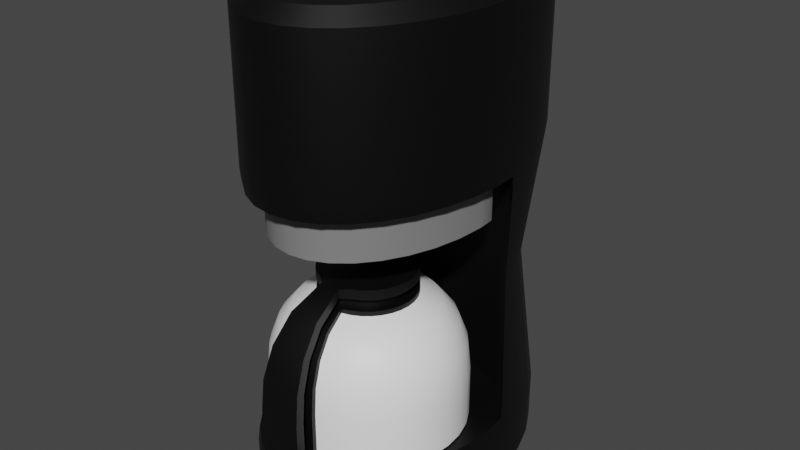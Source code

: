 # Source: CoffeeMaker.blend  (saved by Blender 2.83.19; exported with 4.5.12 LTS)
import bpy
from mathutils import Matrix  # noqa: F401  (used for matrix-valued properties, if any)

bpy.ops.wm.read_factory_settings(use_empty=True)
scene = bpy.context.scene
scene.name = 'Scene'

# ---- collections
col_collection = bpy.data.collections.new('Collection'); scene.collection.children.link(col_collection)

# ---- materials (node trees are filled in below, after node groups)
mat_coffeemaker_black = bpy.data.materials.new('coffeemaker.black')
mat_coffeemaker_black.use_transparent_shadow = False
mat_coffeemaker_grey = bpy.data.materials.new('coffeemaker.grey')
mat_coffeemaker_grey.use_transparent_shadow = False
mat_coffeemaker_glass = bpy.data.materials.new('coffeemaker.glass')
mat_coffeemaker_glass.use_transparent_shadow = False

# ---- node groups
ng_auto_smooth = bpy.data.node_groups.new('Auto Smooth', 'GeometryNodeTree')
_s = ng_auto_smooth.interface.new_socket(name='Geometry', in_out='OUTPUT', socket_type='NodeSocketGeometry')
_s = ng_auto_smooth.interface.new_socket(name='Geometry', in_out='INPUT', socket_type='NodeSocketGeometry')
_s = ng_auto_smooth.interface.new_socket(name='Angle', in_out='INPUT', socket_type='NodeSocketFloat')
_s.subtype = 'ANGLE'
_s.min_value = 0.0
_s.max_value = 3.142
ng_auto_smooth.is_modifier = True
_N = ng_auto_smooth.nodes; _L = ng_auto_smooth.links
n0 = _N.new('NodeGroupOutput'); n0.name = 'Group Output'; n0.location = (480, -100)
n1 = _N.new('NodeGroupInput'); n1.name = 'Group Input'; n1.location = (-420, -300)
n2 = _N.new('NodeGroupInput'); n2.name = 'Group Input.001'; n2.location = (-60, -100)
n3 = _N.new('GeometryNodeSetShadeSmooth'); n3.name = 'Set Shade Smooth'; n3.location = (120, -100)
n3.domain = 'EDGE'
n4 = _N.new('GeometryNodeSetShadeSmooth'); n4.name = 'Set Shade Smooth.001'; n4.location = (300, -100)
n5 = _N.new('GeometryNodeInputMeshEdgeAngle'); n5.name = 'Edge Angle'; n5.location = (-420, -220)
n6 = _N.new('GeometryNodeInputEdgeSmooth'); n6.name = 'Is Edge Smooth'; n6.location = (-60, -160)
n7 = _N.new('GeometryNodeInputShadeSmooth'); n7.name = 'Is Face Smooth'; n7.location = (-240, -340)
n8 = _N.new('FunctionNodeBooleanMath'); n8.name = 'Boolean Math'; n8.location = (-60, -220)
n9 = _N.new('FunctionNodeCompare'); n9.name = 'Compare'; n9.location = (-240, -180)
n9.operation = 'LESS_EQUAL'
_L.new(n5.outputs[0], n9.inputs[0])
_L.new(n4.outputs[0], n0.inputs[0])
_L.new(n1.outputs[1], n9.inputs[1])
_L.new(n9.outputs[0], n8.inputs[0])
_L.new(n7.outputs[0], n8.inputs[1])
_L.new(n2.outputs[0], n3.inputs[0])
_L.new(n6.outputs[0], n3.inputs[1])
_L.new(n3.outputs[0], n4.inputs[0])
_L.new(n8.outputs[0], n3.inputs[2])
n0.is_active_output = True

# ---- material node trees
mat_coffeemaker_black.use_nodes = True; mat_coffeemaker_black.node_tree.nodes.clear()
_N = mat_coffeemaker_black.node_tree.nodes; _L = mat_coffeemaker_black.node_tree.links
n0 = _N.new('ShaderNodeBsdfPrincipled'); n0.name = 'Principled BSDF'; n0.location = (10, 300)
n0.distribution = 'GGX'
n0.subsurface_method = 'BURLEY'
n0.inputs[0].default_value = (0.0, 0.0, 0.0, 1.0)
n0.inputs[3].default_value = 1.45
n0.inputs[27].default_value = (0.0, 0.0, 0.0, 1.0)
n0.inputs[28].default_value = 1.0
n1 = _N.new('ShaderNodeOutputMaterial'); n1.name = 'Material Output'; n1.location = (300, 300)
_L.new(n0.outputs[0], n1.inputs[0])
n1.is_active_output = True
mat_coffeemaker_grey.use_nodes = True; mat_coffeemaker_grey.node_tree.nodes.clear()
_N = mat_coffeemaker_grey.node_tree.nodes; _L = mat_coffeemaker_grey.node_tree.links
n0 = _N.new('ShaderNodeBsdfPrincipled'); n0.name = 'Principled BSDF'; n0.location = (10, 300)
n0.distribution = 'GGX'
n0.subsurface_method = 'BURLEY'
n0.inputs[0].default_value = (0.2138, 0.2138, 0.2138, 1.0)
n0.inputs[3].default_value = 1.45
n0.inputs[27].default_value = (0.0, 0.0, 0.0, 1.0)
n0.inputs[28].default_value = 1.0
n1 = _N.new('ShaderNodeOutputMaterial'); n1.name = 'Material Output'; n1.location = (300, 300)
_L.new(n0.outputs[0], n1.inputs[0])
n1.is_active_output = True
mat_coffeemaker_glass.use_nodes = True; mat_coffeemaker_glass.node_tree.nodes.clear()
_N = mat_coffeemaker_glass.node_tree.nodes; _L = mat_coffeemaker_glass.node_tree.links
n0 = _N.new('ShaderNodeBsdfPrincipled'); n0.name = 'Principled BSDF'; n0.location = (10, 300)
n0.distribution = 'GGX'
n0.subsurface_method = 'BURLEY'
n0.inputs[0].default_value = (1.0, 1.0, 1.0, 1.0)
n0.inputs[3].default_value = 1.45
n0.inputs[27].default_value = (0.0, 0.0, 0.0, 1.0)
n0.inputs[28].default_value = 1.0
n1 = _N.new('ShaderNodeOutputMaterial'); n1.name = 'Material Output'; n1.location = (300, 300)
_L.new(n0.outputs[0], n1.inputs[0])
n1.is_active_output = True

# ---- world
world_world = bpy.data.worlds.new('World'); scene.world = world_world
world_world.use_nodes = True; world_world.node_tree.nodes.clear()
_N = world_world.node_tree.nodes; _L = world_world.node_tree.links
n0 = _N.new('ShaderNodeOutputWorld'); n0.name = 'World Output'; n0.location = (300, 300)
n1 = _N.new('ShaderNodeBackground'); n1.name = 'Background'; n1.location = (10, 300)
n1.inputs[0].default_value = (0.05088, 0.05088, 0.05088, 1.0)
_L.new(n1.outputs[0], n0.inputs[0])
n0.is_active_output = True
world_world.color = (0.05088, 0.05088, 0.05088)
world_world.use_sun_shadow = False
world_world.sun_shadow_jitter_overblur = 0.0

# ---- meshes
me_circle = bpy.data.meshes.new('Circle')
me_circle.from_pydata([(1.79e-08, 0.4843, 0.3866), (3.265e-08, 0.3864, 1.917), (0.1493, 0.4696, 0.3866), (0.1281, 0.3738, 1.917), (0.2928, 0.426, 0.3866), (0.2513, 0.3364, 1.917), (0.4251, 0.3553, 0.3866), (0.3649, 0.2758, 1.917), (0.541, 0.2602, 0.3866), (0.4644, 0.1941, 1.917), (0.6362, 0.1442, 0.3866), (0.5461, 0.09454, 1.917), (-0.6362, 0.1442, 0.3866), (-0.5461, 0.09454, 1.917), (-0.541, 0.2602, 0.3866), (-0.4644, 0.1941, 1.917), (-0.4251, 0.3553, 0.3866), (-0.3649, 0.2758, 1.917), (-0.2928, 0.426, 0.3866), (-0.2513, 0.3364, 1.917), (-0.1493, 0.4696, 0.3866), (-0.1281, 0.3738, 1.917), (-3.969e-08, 1.0, 0.0), (-0.1299, 0.9808, 0.0), (-0.2548, 0.9239, 0.0), (-0.3699, 0.8315, 0.0), (-0.4708, 0.7071, 0.0), (-0.5536, 0.5556, 0.0), (-0.6151, 0.3827, 0.0), (-0.653, 0.1951, 0.0), (-0.6658, 7.55e-08, 0.0), (-0.653, -0.1951, 0.0), (-0.6151, -0.3827, 0.0), (-0.5536, -0.5556, 0.0), (-0.4708, -0.7071, 0.0), (-0.3699, -0.8315, 0.0), (-0.2548, -0.9239, 0.0), (-0.1299, -0.9808, 0.0), (1.772e-07, -1.0, 0.0), (0.1299, -0.9808, 0.0), (0.2548, -0.9239, 0.0), (0.3699, -0.8315, 0.0), (0.4708, -0.7071, 0.0), (0.5536, -0.5556, 0.0), (0.6151, -0.3827, 0.0), (0.653, -0.1951, 0.0), (0.6658, 9.656e-07, 0.0), (0.653, 0.1951, 0.0), (0.6151, 0.3827, 0.0), (0.5536, 0.5556, 0.0), (0.4708, 0.7071, 0.0), (0.3699, 0.8315, 0.0), (0.2548, 0.9239, 0.0), (0.1299, 0.9808, 0.0), (-6.215e-08, 0.864, 1.207), (-0.1122, 0.8474, 1.207), (-0.2201, 0.7983, 1.207), (-0.3196, 0.7184, 1.207), (-0.4068, 0.611, 1.207), (-0.4783, 0.48, 1.207), (-0.5315, 0.3306, 1.207), (0.5315, 0.3307, 1.207), (0.4783, 0.48, 1.207), (0.4068, 0.611, 1.207), (0.3196, 0.7184, 1.207), (0.2201, 0.7983, 1.207), (0.1122, 0.8474, 1.207), (-1.066e-07, 1.0, 2.007), (-0.1299, 0.9808, 2.007), (-0.2548, 0.9239, 2.007), (-0.3699, 0.8315, 2.007), (-0.4708, 0.7071, 2.007), (-0.5536, 0.5556, 2.007), (-0.6151, 0.3827, 2.007), (-0.653, 0.1951, 2.007), (-0.6658, 7.55e-08, 2.007), (-0.653, -0.1951, 2.007), (-0.6151, -0.3827, 2.007), (-0.5536, -0.5556, 2.007), (-0.4708, -0.7071, 2.007), (-0.3699, -0.8315, 2.007), (-0.2548, -0.9239, 2.007), (-0.1299, -0.9808, 2.007), (1.103e-07, -1.0, 2.007), (0.1299, -0.9808, 2.007), (0.2548, -0.9239, 2.007), (0.3699, -0.8315, 2.007), (0.4708, -0.7071, 2.007), (0.5536, -0.5556, 2.007), (0.6151, -0.3827, 2.007), (0.653, -0.1951, 2.007), (0.6658, 9.656e-07, 2.007), (0.653, 0.1951, 2.007), (0.6151, 0.3827, 2.007), (0.5536, 0.5556, 2.007), (0.4708, 0.7071, 2.007), (0.3699, 0.8315, 2.007), (0.2548, 0.9239, 2.007), (0.1299, 0.9808, 2.007), (0.4708, -0.7071, 0.3063), (0.3699, -0.8315, 0.3063), (-0.653, 0.1951, 0.3063), (-0.6151, 0.3827, 0.3063), (0.5536, -0.5556, 0.3063), (-0.6658, 7.55e-08, 0.3063), (0.6151, -0.3827, 0.3063), (-0.653, -0.1951, 0.3063), (0.653, -0.1951, 0.3063), (-0.6151, -0.3827, 0.3063), (0.6658, 9.656e-07, 0.3063), (-0.5536, -0.5556, 0.3063), (0.653, 0.1951, 0.3063), (-0.4708, -0.7071, 0.3063), (0.6151, 0.3827, 0.3063), (-0.3699, -0.8315, 0.3063), (0.5536, 0.5556, 0.3063), (-0.2548, -0.9239, 0.3063), (-0.1299, 0.9808, 0.3063), (-3.969e-08, 1.0, 0.3063), (0.4708, 0.7071, 0.3063), (-0.1299, -0.9808, 0.3063), (-0.2548, 0.9239, 0.3063), (0.3699, 0.8315, 0.3063), (1.772e-07, -1.0, 0.3063), (-0.3699, 0.8315, 0.3063), (0.2548, 0.9239, 0.3063), (0.1299, -0.9808, 0.3063), (-0.4708, 0.7071, 0.3063), (0.1299, 0.9808, 0.3063), (0.2548, -0.9239, 0.3063), (-0.5536, 0.5556, 0.3063), (-0.6499, 0.1185, 0.3866), (-0.5545, 0.07892, 1.917), (-0.6362, 0.1442, 1.829), (-0.6362, 0.1442, 0.5066), (0.5472, 0.2526, 1.207), (0.606, 0.181, 0.7835), (0.606, 0.181, 1.584), (0.6362, 0.1442, 1.829), (0.6362, 0.1442, 0.5066), (0.6499, 0.1185, 0.3866), (-0.5472, 0.2526, 1.207), (-0.606, 0.181, 1.584), (-0.606, 0.181, 0.7835), (0.5545, 0.07892, 1.917), (0.5613, -0.02553, 1.917), (0.5504, -0.1916, 1.917), (0.2133, -0.8098, 1.917), (0.3103, -0.732, 1.917), (0.3956, -0.6268, 1.917), (1.143e-07, -0.8736, 1.917), (0.1086, -0.8575, 1.917), (-0.1086, -0.8575, 1.917), (-0.2133, -0.8098, 1.917), (0.5182, -0.3513, 1.917), (0.4659, -0.4982, 1.917), (-0.5613, -0.02553, 1.917), (-0.5504, -0.1916, 1.917), (-0.5182, -0.3513, 1.917), (-0.4659, -0.4982, 1.917), (-0.3956, -0.6268, 1.917), (-0.3103, -0.732, 1.917), (-0.6451, -0.1927, 0.3866), (-0.6577, 7.822e-08, 0.3866), (0.6577, 9.575e-07, 0.3866), (0.6451, -0.1927, 0.3866), (-0.6076, -0.378, 0.3866), (-0.5469, -0.5488, 0.3866), (0.1283, -0.9689, 0.3866), (0.6076, -0.378, 0.3866), (0.5469, -0.5488, 0.3866), (0.4651, -0.6985, 0.3866), (0.3654, -0.8214, 0.3866), (0.2517, -0.9127, 0.3866), (-0.4651, -0.6985, 0.3866), (-0.2517, -0.9127, 0.3866), (-0.1283, -0.9689, 0.3866), (1.726e-07, -0.9879, 0.3866), (-0.3654, -0.8214, 0.3866), (0.1493, 0.4696, 1.917), (1.79e-08, 0.4843, 1.917), (0.2928, 0.426, 1.917), (0.4251, 0.3553, 1.917), (0.541, 0.2602, 1.917), (0.6362, 0.1442, 1.917), (0.6475, 0.1231, 1.917), (-0.541, 0.2602, 1.917), (-0.6362, 0.1442, 1.917), (-0.4251, 0.3553, 1.917), (-0.2928, 0.426, 1.917), (-0.1493, 0.4696, 1.917), (0.6556, 9.554e-07, 1.917), (0.643, -0.1921, 1.917), (0.6057, -0.3768, 1.917), (0.3642, -0.8187, 1.917), (0.2509, -0.9097, 1.917), (0.1279, -0.9657, 1.917), (0.4635, -0.6963, 1.917), (1.12e-07, -0.9847, 1.917), (-0.1279, -0.9657, 1.917), (-0.2509, -0.9097, 1.917), (0.5451, -0.547, 1.917), (-0.3642, -0.8187, 1.917), (-0.6556, 7.894e-08, 1.917), (-0.6475, 0.1231, 1.917), (-0.643, -0.1921, 1.917), (-0.6057, -0.3768, 1.917), (-0.5451, -0.547, 1.917), (-0.4635, -0.6963, 1.917), (0.1281, 0.3738, 1.651), (2e-08, 0.3864, 1.651), (0.2513, 0.3364, 1.651), (0.3649, 0.2758, 1.651), (0.4644, 0.1941, 1.651), (0.5461, 0.09454, 1.651), (0.5545, 0.07892, 1.651), (-0.4644, 0.1941, 1.651), (-0.5461, 0.09454, 1.651), (-0.3649, 0.2758, 1.651), (-0.2513, 0.3364, 1.651), (-0.1281, 0.3738, 1.651), (0.5613, -0.02553, 1.651), (0.5504, -0.1916, 1.651), (0.5182, -0.3513, 1.651), (0.3103, -0.732, 1.651), (0.2133, -0.8098, 1.651), (0.1086, -0.8575, 1.651), (0.3956, -0.6268, 1.651), (1.016e-07, -0.8736, 1.651), (-0.1086, -0.8575, 1.651), (-0.2133, -0.8098, 1.651), (0.4659, -0.4982, 1.651), (-0.3103, -0.732, 1.651), (-0.5613, -0.02553, 1.651), (-0.5545, 0.07892, 1.651), (-0.5504, -0.1916, 1.651), (-0.5182, -0.3513, 1.651), (-0.4659, -0.4982, 1.651), (-0.3956, -0.6268, 1.651), (-2.468e-07, 0.9197, 2.953), (-1.346e-07, 1.0, 2.874), (-0.1299, 0.9808, 2.874), (-0.1072, 0.9038, 2.953), (-0.2548, 0.9239, 2.874), (-0.2128, 0.8557, 2.953), (-0.3699, 0.8315, 2.874), (-0.3135, 0.7748, 2.953), (-0.4708, 0.7071, 2.874), (-0.4045, 0.6627, 2.953), (-0.5536, 0.5556, 2.874), (-0.4808, 0.523, 2.953), (-0.6151, 0.3827, 2.874), (-0.5383, 0.3614, 2.953), (-0.653, 0.1951, 2.874), (-0.574, 0.1846, 2.953), (-0.6658, 7.55e-08, 2.874), (-0.5861, 7.544e-08, 2.953), (-0.653, -0.1951, 2.874), (-0.574, -0.1846, 2.953), (-0.6151, -0.3827, 2.874), (-0.5383, -0.3614, 2.953), (-0.5536, -0.5556, 2.874), (-0.4808, -0.523, 2.953), (-0.4708, -0.7071, 2.874), (-0.4045, -0.6627, 2.953), (-0.3699, -0.8315, 2.874), (-0.3135, -0.7748, 2.953), (-0.2548, -0.9239, 2.874), (-0.2128, -0.8557, 2.953), (-0.1299, -0.9808, 2.874), (-0.1072, -0.9038, 2.953), (8.237e-08, -1.0, 2.874), (1.211e-08, -0.9197, 2.953), (0.1299, -0.9808, 2.874), (0.1072, -0.9038, 2.953), (0.2548, -0.9239, 2.874), (0.2128, -0.8557, 2.953), (0.3699, -0.8315, 2.874), (0.3135, -0.7748, 2.953), (0.4708, -0.7071, 2.874), (0.4045, -0.6627, 2.953), (0.5536, -0.5556, 2.874), (0.4808, -0.523, 2.953), (0.6151, -0.3827, 2.874), (0.5383, -0.3614, 2.953), (0.653, -0.1951, 2.874), (0.574, -0.1846, 2.953), (0.6658, 9.656e-07, 2.874), (0.5861, 8.685e-07, 2.953), (0.653, 0.1951, 2.874), (0.574, 0.1846, 2.953), (0.6151, 0.3827, 2.874), (0.5383, 0.3614, 2.953), (0.5536, 0.5556, 2.874), (0.4808, 0.523, 2.953), (0.4708, 0.7071, 2.874), (0.4045, 0.6627, 2.953), (0.3699, 0.8315, 2.874), (0.3135, 0.7748, 2.953), (0.2548, 0.9239, 2.874), (0.2128, 0.8557, 2.953), (0.1299, 0.9808, 2.874), (0.1071, 0.9038, 2.953)], [], [(0, 2, 179, 180), (2, 4, 181, 179), (4, 6, 182, 181), (6, 8, 183, 182), (8, 10, 139, 136, 135, 137, 138, 184, 183), (10, 140, 139), (12, 14, 186, 187, 133, 142, 141, 143, 134), (14, 16, 188, 186), (16, 18, 189, 188), (9, 11, 214, 213), (18, 20, 190, 189), (20, 0, 180, 190), (0, 20, 18, 16, 14, 12, 131, 163, 162, 166, 167, 174, 178, 175, 176, 177, 168, 173, 172, 171, 170, 169, 165, 164, 140, 10, 8, 6, 4, 2), (23, 22, 53, 52, 51, 50, 49, 48, 47, 46, 45, 44, 43, 42, 41, 40, 39, 38, 37, 36, 35, 34, 33, 32, 31, 30, 29, 28, 27, 26, 25, 24), (100, 99, 171, 172), (102, 101, 143, 141, 60), (99, 103, 170, 171), (101, 104, 163, 131, 134, 143), (103, 105, 169, 170), (104, 106, 162, 163), (105, 107, 165, 169), (106, 108, 166, 162), (107, 109, 164, 165), (108, 110, 167, 166), (109, 111, 136, 139, 140, 164), (110, 112, 174, 167), (111, 113, 61, 135, 136), (112, 114, 178, 174), (113, 115, 62, 61), (114, 116, 175, 178), (118, 117, 55, 54), (115, 119, 63, 62), (116, 120, 176, 175), (117, 121, 56, 55), (119, 122, 64, 63), (120, 123, 177, 176), (121, 124, 57, 56), (122, 125, 65, 64), (123, 126, 168, 177), (124, 127, 58, 57), (125, 128, 66, 65), (126, 129, 173, 168), (127, 130, 59, 58), (128, 118, 54, 66), (129, 100, 172, 173), (130, 102, 60, 59), (85, 86, 277, 275), (55, 56, 69, 68), (63, 64, 96, 95), (56, 57, 70, 69), (64, 65, 97, 96), (57, 58, 71, 70), (65, 66, 98, 97), (58, 59, 72, 71), (66, 54, 67, 98), (59, 60, 73, 72), (60, 141, 142, 74, 73), (61, 62, 94, 93), (54, 55, 68, 67), (62, 63, 95, 94), (98, 67, 240, 301), (72, 73, 251, 249), (68, 69, 243, 241), (86, 87, 279, 277), (73, 74, 253, 251), (87, 88, 281, 279), (74, 75, 255, 253), (88, 89, 283, 281), (75, 76, 257, 255), (89, 90, 285, 283), (76, 77, 259, 257), (90, 91, 287, 285), (77, 78, 261, 259), (91, 92, 289, 287), (78, 79, 263, 261), (92, 93, 291, 289), (79, 80, 265, 263), (93, 94, 293, 291), (80, 81, 267, 265), (94, 95, 295, 293), (81, 82, 269, 267), (242, 244, 246, 248, 250, 252, 254, 256, 258, 260, 262, 264, 266, 268, 270, 272, 274, 276, 278, 280, 282, 284, 286, 288, 290, 292, 294, 296, 298, 300, 302, 239), (95, 96, 297, 295), (82, 83, 271, 269), (69, 70, 245, 243), (96, 97, 299, 297), (83, 84, 273, 271), (70, 71, 247, 245), (97, 98, 301, 299), (84, 85, 275, 273), (71, 72, 249, 247), (27, 28, 102, 130), (40, 41, 100, 129), (53, 22, 118, 128), (26, 27, 130, 127), (39, 40, 129, 126), (52, 53, 128, 125), (25, 26, 127, 124), (38, 39, 126, 123), (51, 52, 125, 122), (24, 25, 124, 121), (37, 38, 123, 120), (50, 51, 122, 119), (23, 24, 121, 117), (36, 37, 120, 116), (49, 50, 119, 115), (22, 23, 117, 118), (35, 36, 116, 114), (48, 49, 115, 113), (34, 35, 114, 112), (47, 48, 113, 111), (33, 34, 112, 110), (46, 47, 111, 109), (32, 33, 110, 108), (45, 46, 109, 107), (31, 32, 108, 106), (44, 45, 107, 105), (30, 31, 106, 104), (43, 44, 105, 103), (29, 30, 104, 101), (42, 43, 103, 99), (28, 29, 101, 102), (41, 42, 99, 100), (142, 133, 204, 203, 75, 74), (137, 135, 61, 93, 92), (201, 193, 89, 88), (206, 207, 78, 77), (193, 192, 90, 89), (205, 206, 77, 76), (203, 205, 76, 75), (197, 201, 88, 87), (131, 12, 134), (133, 187, 204), (191, 185, 138, 137, 92, 91), (194, 197, 87, 86), (196, 195, 85, 84), (207, 208, 79, 78), (202, 200, 81, 80), (200, 199, 82, 81), (198, 196, 84, 83), (185, 184, 138), (192, 191, 91, 90), (195, 194, 86, 85), (199, 198, 83, 82), (208, 202, 80, 79), (3, 1, 180, 179), (5, 3, 179, 181), (7, 5, 181, 182), (9, 7, 182, 183), (11, 9, 183, 184), (144, 11, 184, 185), (15, 13, 187, 186), (17, 15, 186, 188), (19, 17, 188, 189), (21, 19, 189, 190), (1, 21, 190, 180), (145, 144, 185, 191), (146, 145, 191, 192), (154, 146, 192, 193), (147, 148, 194, 195), (151, 147, 195, 196), (148, 149, 197, 194), (150, 151, 196, 198), (152, 150, 198, 199), (153, 152, 199, 200), (155, 154, 193, 201), (149, 155, 201, 197), (161, 153, 200, 202), (132, 156, 203, 204), (156, 157, 205, 203), (157, 158, 206, 205), (158, 159, 207, 206), (159, 160, 208, 207), (160, 161, 202, 208), (13, 132, 204, 187), (209, 211, 212, 213, 214, 215, 221, 222, 223, 231, 227, 224, 225, 226, 228, 229, 230, 232, 238, 237, 236, 235, 233, 234, 217, 216, 218, 219, 220, 210), (150, 152, 229, 228), (11, 144, 215, 214), (152, 153, 230, 229), (13, 15, 216, 217), (154, 155, 231, 223), (15, 17, 218, 216), (155, 149, 227, 231), (17, 19, 219, 218), (153, 161, 232, 230), (19, 21, 220, 219), (156, 132, 234, 233), (21, 1, 210, 220), (157, 156, 233, 235), (144, 145, 221, 215), (158, 157, 235, 236), (145, 146, 222, 221), (159, 158, 236, 237), (146, 154, 223, 222), (1, 3, 209, 210), (160, 159, 237, 238), (148, 147, 225, 224), (3, 5, 211, 209), (161, 160, 238, 232), (147, 151, 226, 225), (5, 7, 212, 211), (132, 13, 217, 234), (149, 148, 224, 227), (7, 9, 213, 212), (151, 150, 228, 226), (242, 239, 240, 241), (244, 242, 241, 243), (246, 244, 243, 245), (248, 246, 245, 247), (250, 248, 247, 249), (252, 250, 249, 251), (254, 252, 251, 253), (256, 254, 253, 255), (258, 256, 255, 257), (260, 258, 257, 259), (262, 260, 259, 261), (264, 262, 261, 263), (266, 264, 263, 265), (268, 266, 265, 267), (270, 268, 267, 269), (272, 270, 269, 271), (274, 272, 271, 273), (276, 274, 273, 275), (278, 276, 275, 277), (280, 278, 277, 279), (282, 280, 279, 281), (284, 282, 281, 283), (286, 284, 283, 285), (288, 286, 285, 287), (290, 288, 287, 289), (292, 290, 289, 291), (294, 292, 291, 293), (296, 294, 293, 295), (298, 296, 295, 297), (300, 298, 297, 299), (302, 300, 299, 301), (239, 302, 301, 240), (67, 68, 241, 240)])
me_circle.polygons.foreach_set('use_smooth', [True] * 238)
me_circle.polygons.foreach_set('material_index', [0, 0, 0, 0, 0, 0, 0, 0, 0, 1, 0, 0, 0, 0, 0, 0, 0, 0, 0, 0, 0, 0, 0, 0, 0, 0, 0, 0, 0, 0, 0, 0, 0, 0, 0, 0, 0, 0, 0, 0, 0, 0, 0, 0, 0, 0, 0, 0, 0, 0, 0, 0, 0, 0, 0, 0, 0, 0, 0, 0, 0, 0, 0, 0, 0, 0, 0, 0, 0, 0, 0, 0, 0, 0, 0, 0, 0, 0, 0, 0, 0, 0, 0, 0, 0, 0, 0, 0, 0, 0, 0, 0, 0, 0, 0, 0, 0, 0, 0, 0, 0, 0, 0, 0, 0, 0, 0, 0, 0, 0, 0, 0, 0, 0, 0, 0, 0, 0, 0, 0, 0, 0, 0, 0, 0, 0, 0, 0, 0, 0, 0, 0, 0, 0, 0, 0, 0, 0, 0, 0, 0, 0, 0, 0, 0, 0, 0, 0, 0, 0, 0, 0, 0, 0, 0, 0, 0, 0, 0, 0, 0, 0, 0, 0, 0, 0, 0, 0, 0, 0, 0, 0, 0, 0, 0, 1, 1, 1, 1, 1, 1, 1, 1, 1, 1, 1, 1, 1, 1, 1, 1, 1, 1, 1, 1, 1, 1, 1, 1, 1, 1, 1, 1, 1, 1, 0, 0, 0, 0, 0, 0, 0, 0, 0, 0, 0, 0, 0, 0, 0, 0, 0, 0, 0, 0, 0, 0, 0, 0, 0, 0, 0, 0, 0, 0, 0, 0, 0])
_uv = me_circle.uv_layers.new(name='UVMap')
_uv.uv.foreach_set('vector', [1.0, 0.5, 0.9688, 0.5, 0.9688, 1.0, 1.0, 1.0, 0.9688, 0.5, 0.9375, 0.5, 0.9375, 1.0, 0.9688, 1.0, 0.9375, 0.5, 0.9062, 0.5, 0.9062, 1.0, 0.9375, 1.0, 0.9062, 0.5, 0.875, 0.5, 0.875, 1.0, 0.9062, 1.0, 0.875, 0.5, 0.8438, 0.5, 0.8438, 0.5392, 0.8537, 0.6297, 0.873, 0.7682, 0.8537, 0.8911, 0.8438, 0.9714, 0.8438, 1.0, 0.875, 1.0, 0.8438, 0.5, 0.8377, 0.5, 0.8438, 0.5392, 0.1562, 0.5, 0.125, 0.5, 0.125, 1.0, 0.1562, 1.0, 0.1562, 0.9714, 0.1463, 0.8911, 0.127, 0.7682, 0.1463, 0.6297, 0.1562, 0.5392, 0.125, 0.5, 0.09375, 0.5, 0.09375, 1.0, 0.125, 1.0, 0.09375, 0.5, 0.0625, 0.5, 0.0625, 1.0, 0.09375, 1.0, 0.4171, 0.4171, 0.4465, 0.3813, 0.4465, 0.3813, 0.4171, 0.4171, 0.0625, 0.5, 0.03125, 0.5, 0.03125, 1.0, 0.0625, 1.0, 0.03125, 0.5, 0.0, 0.5, 0.0, 1.0, 0.03125, 1.0, 0.75, 0.49, 0.7032, 0.4854, 0.6582, 0.4717, 0.6167, 0.4496, 0.5803, 0.4197, 0.5504, 0.3833, 0.5461, 0.3753, 0.5437, 0.3381, 0.5477, 0.2777, 0.5594, 0.2195, 0.5785, 0.166, 0.6041, 0.119, 0.6354, 0.08046, 0.6711, 0.05183, 0.7098, 0.03419, 0.75, 0.02824, 0.7902, 0.03419, 0.8289, 0.05183, 0.8646, 0.08046, 0.8959, 0.119, 0.9215, 0.166, 0.9406, 0.2195, 0.9523, 0.2777, 0.9563, 0.3381, 0.9539, 0.3753, 0.9496, 0.3833, 0.9197, 0.4197, 0.8833, 0.4496, 0.8418, 0.4717, 0.7968, 0.4854, 0.0, 0.0, 0.0, 0.0, 0.0, 0.0, 0.0, 0.0, 0.0, 0.0, 0.0, 0.0, 0.0, 0.0, 0.0, 0.0, 0.0, 0.0, 0.0, 0.0, 0.0, 0.0, 0.0, 0.0, 0.0, 0.0, 0.0, 0.0, 0.0, 0.0, 0.0, 0.0, 0.0, 0.0, 0.0, 0.0, 0.0, 0.0, 0.0, 0.0, 0.0, 0.0, 0.0, 0.0, 0.0, 0.0, 0.0, 0.0, 0.0, 0.0, 0.0, 0.0, 0.0, 0.0, 0.0, 0.0, 0.0, 0.0, 0.0, 0.0, 0.0, 0.0, 0.0, 0.0, 0.0, 0.0, 0.0, 0.0, 0.0, 0.0, 0.0, 0.0, 0.0, 0.0, 0.0, 0.0, 0.0, 0.0, 0.0, 0.0, 0.0, 0.0, 0.0, 0.0, 0.0, 0.0, 0.0, 0.0, 0.0, 0.0, 0.0, 0.0, 0.0, 0.0, 0.0, 0.0, 0.0, 0.0, 0.0, 0.0, 0.0, 0.0, 0.0, 0.0, 0.0, 0.0, 0.0, 0.0, 0.0, 0.0, 0.0, 0.0, 0.0, 0.0, 0.0, 0.0, 0.0, 0.0, 0.0, 0.0, 0.0, 0.0, 0.0, 0.0, 0.0, 0.0, 0.0, 0.0, 0.0, 0.0, 0.0, 0.0, 0.0, 0.0, 0.0, 0.0, 0.0, 0.0, 0.0, 0.0, 0.0, 0.0, 0.0, 0.0, 0.0, 0.0, 0.0, 0.0, 0.0, 0.0, 0.0, 0.0, 0.0, 0.0, 0.0, 0.0, 0.0, 0.0, 0.0, 0.0, 0.0, 0.0, 0.0, 0.0, 0.0, 0.0, 0.0, 0.0, 0.0, 0.0, 0.0, 0.0, 0.0, 0.0, 0.0, 0.0, 0.0, 0.0, 0.0, 0.0, 0.0, 0.0, 0.0, 0.0, 0.0, 0.0, 0.0, 0.0, 0.0, 0.0, 0.0, 0.0, 0.0, 0.0, 0.0, 0.0, 0.0, 0.0, 0.0, 0.0, 0.0, 0.0, 0.0, 0.0, 0.0, 0.0, 0.0, 0.0, 0.0, 0.0, 0.0, 0.0, 0.0, 0.0, 0.0, 0.0, 0.0, 0.0, 0.0, 0.0, 0.0, 0.0, 0.0, 0.0, 0.0, 0.0, 0.0, 0.0, 0.0, 0.0, 0.0, 0.0, 0.0, 0.0, 0.0, 0.0, 0.0, 0.0, 0.0, 0.0, 0.0, 0.0, 0.0, 0.0, 0.0, 0.0, 0.0, 0.0, 0.0, 0.0, 0.0, 0.0, 0.0, 0.0, 0.0, 0.0, 0.0, 0.0, 0.0, 0.0, 0.0, 0.0, 0.0, 0.0, 0.0, 0.0, 0.0, 0.0, 0.0, 0.0, 0.0, 0.0, 0.0, 0.0, 0.0, 0.0, 0.0, 0.0, 0.0, 0.0, 0.0, 0.0, 0.0, 0.0, 0.0, 0.0, 0.0, 0.0, 0.0, 0.0, 0.0, 0.0, 0.0, 0.0, 0.0, 0.0, 0.0, 0.0, 0.0, 0.0, 0.0, 0.0, 0.0, 0.0, 0.0, 0.0, 0.0, 0.0, 0.0, 0.0, 0.0, 0.0, 0.0, 0.0, 0.0, 0.0, 0.0, 0.0, 0.0, 0.0, 0.0, 0.0, 0.0, 0.0, 0.0, 0.0, 0.0, 0.0, 0.0, 0.0, 0.0, 0.0, 0.0, 0.0, 0.0, 0.0, 0.0, 0.0, 0.0, 0.0, 0.0, 0.0, 0.0, 0.0, 0.0, 0.0, 0.0, 0.0, 0.0, 0.0, 0.0, 0.0, 0.0, 0.0, 0.0, 0.0, 0.0, 0.0, 0.0, 0.0, 0.0, 0.0, 0.0, 0.0, 0.0, 0.0, 0.0, 0.0, 0.0, 0.0, 0.0, 0.0, 0.0, 0.0, 0.0, 0.0, 0.0, 0.0, 0.0, 0.0, 0.0, 0.0, 0.0, 0.0, 0.0, 0.0, 0.0, 0.0, 0.0, 0.0, 0.0, 0.0, 0.0, 0.0, 0.0, 0.0, 0.0, 0.0, 0.0, 0.0, 0.0, 0.0, 0.0, 0.0, 0.0, 0.0, 0.0, 0.0, 0.0, 0.0, 0.0, 0.0, 0.0, 0.0, 0.0, 0.0, 0.0, 0.0, 0.0, 0.0, 0.0, 0.0, 0.0, 0.0, 0.0, 0.0, 0.0, 0.0, 0.0, 0.0, 0.0, 0.0, 0.0, 0.0, 0.0, 0.0, 0.0, 0.0, 0.0, 0.0, 0.0, 0.0, 0.0, 0.0, 0.0, 0.0, 0.0, 0.0, 0.0, 0.0, 0.0, 0.0, 0.0, 0.0, 0.0, 0.0, 0.0, 0.0, 0.0, 0.0, 0.0, 0.0, 0.0, 0.0, 0.0, 0.0, 0.0, 0.0, 0.0, 0.0, 0.0, 0.0, 0.0, 0.0, 0.0, 0.0, 0.0, 0.0, 0.0, 0.0, 0.0, 0.0, 0.0, 0.0, 0.0, 0.0, 0.0, 0.0, 0.0, 0.0, 0.0, 0.0, 0.0, 0.0, 0.0, 0.0, 0.0, 0.0, 0.0, 0.0, 0.0, 0.0, 0.0, 0.0, 0.0, 0.0, 0.0, 0.0, 0.0, 0.0, 0.0, 0.0, 0.0, 0.0, 0.0, 0.0, 0.0, 0.0, 0.0, 0.0, 0.0, 0.0, 0.0, 0.0, 0.0, 0.0, 0.0, 0.0, 0.0, 0.0, 0.0, 0.0, 0.0, 0.0, 0.0, 0.0, 0.0, 0.0, 0.0, 0.0, 0.0, 0.0, 0.0, 0.0, 0.0, 0.0, 0.0, 0.0, 0.0, 0.0, 0.0, 0.0, 0.0, 0.0, 0.0, 0.0, 0.0, 0.0, 0.0, 0.0, 0.0, 0.0, 0.0, 0.0, 0.0, 0.0, 0.0, 0.0, 0.0, 0.0, 0.0, 0.0, 0.0, 0.0, 0.0, 0.0, 0.0, 0.0, 0.0, 0.0, 0.0, 0.0, 0.0, 0.0, 0.0, 0.0, 0.0, 0.0, 0.0, 0.0, 0.0, 0.0, 0.0, 0.0, 0.0, 0.0, 0.0, 0.0, 0.0, 0.0, 0.0, 0.0, 0.0, 0.0, 0.0, 0.0, 0.0, 0.0, 0.0, 0.0, 0.0, 0.0, 0.0, 0.0, 0.0, 0.0, 0.0, 0.0, 0.0, 0.0, 0.0, 0.0, 0.0, 0.0, 0.0, 0.0, 0.0, 0.0, 0.0, 0.0, 0.0, 0.0, 0.0, 0.0, 0.0, 0.0, 0.0, 0.0, 0.0, 0.0, 0.0, 0.0, 0.0, 0.0, 0.0, 0.0, 0.0, 0.0, 0.0, 0.0, 0.0, 0.0, 0.0, 0.0, 0.0, 0.0, 0.0, 0.0, 0.0, 0.0, 0.0, 0.0, 0.0, 0.0, 0.0, 0.0, 0.0, 0.0, 0.0, 0.0, 0.0, 0.0, 0.0, 0.0, 0.0, 0.0, 0.0, 0.0, 0.0, 0.0, 0.0, 0.0, 0.0, 0.0, 0.0, 0.0, 0.0, 0.0, 0.0, 0.0, 0.0, 0.0, 0.0, 0.0, 0.0, 0.0, 0.0, 0.0, 0.0, 0.0, 0.0, 0.0, 0.0, 0.0, 0.0, 0.0, 0.0, 0.0, 0.0, 0.0, 0.0, 0.0, 0.0, 0.0, 0.0, 0.0, 0.0, 0.0, 0.0, 0.0, 0.0, 0.0, 0.0, 0.0, 0.0, 0.0, 0.0, 0.0, 0.0, 0.0, 0.0, 0.0, 0.0, 0.0, 0.0, 0.0, 0.0, 0.0, 0.0, 0.0, 0.0, 0.0, 0.0, 0.0, 0.0, 0.0, 0.0, 0.0, 0.0, 0.0, 0.0, 0.0, 0.0, 0.0, 0.0, 0.0, 0.0, 0.0, 0.0, 0.0, 0.0, 0.0, 0.0, 0.0, 0.0, 0.0, 0.0, 0.0, 0.0, 0.0, 0.0, 0.0, 0.0, 0.0, 0.0, 0.0, 0.0, 0.0, 0.0, 0.0, 0.0, 0.0, 0.0, 0.0, 0.0, 0.0, 0.0, 0.0, 0.0, 0.0, 0.0, 0.0, 0.0, 0.0, 0.0, 0.0, 0.0, 0.0, 0.0, 0.0, 0.0, 0.0, 0.0, 0.0, 0.0, 0.0, 0.0, 0.0, 0.0, 0.0, 0.0, 0.0, 0.0, 0.0, 0.0, 0.0, 0.0, 0.0, 0.0, 0.0, 0.0, 0.0, 0.0, 0.0, 0.0, 0.0, 0.0, 0.0, 0.0, 0.0, 0.0, 0.0, 0.0, 0.0, 0.0, 0.0, 0.0, 0.0, 0.0, 0.0, 0.0, 0.0, 0.0, 0.0, 0.0, 0.0, 0.0, 0.0, 0.0, 0.0, 0.0, 0.0, 0.0, 0.0, 0.0, 0.0, 0.0, 0.0, 0.0, 0.0, 0.0, 0.0, 0.0, 0.0, 0.0, 0.0, 0.0, 0.0, 0.0, 0.0, 0.0, 0.0, 0.0, 0.0, 0.0, 0.0, 0.0, 0.0, 0.0, 0.0, 0.0, 0.0, 0.0, 0.0, 0.0, 0.0, 0.0, 0.0, 0.0, 0.0, 0.0, 0.0, 0.0, 0.0, 0.0, 0.0, 0.0, 0.0, 0.0, 0.0, 0.0, 0.0, 0.0, 0.0, 0.0, 0.0, 0.0, 0.0, 0.0, 0.0, 0.0, 0.0, 0.0, 0.0, 0.0, 0.0, 0.0, 0.0, 0.0, 0.0, 0.0, 0.0, 0.0, 0.0, 0.0, 0.0, 0.0, 0.0, 0.0, 0.0, 0.0, 0.0, 0.0, 0.0, 0.0, 0.0, 0.0, 0.0, 0.0, 0.0, 0.0, 0.0, 0.0, 0.0, 0.0, 0.0, 0.0, 0.0, 0.0, 0.0, 0.0, 0.0, 0.0, 0.0, 0.0, 0.0, 0.0, 0.0, 0.0, 0.0, 0.0, 0.0, 0.0, 0.0, 0.0, 0.0, 0.0, 0.0, 0.0, 0.0, 0.0, 0.0, 0.0, 0.0, 0.0, 0.0, 0.0, 0.0, 0.0, 0.0, 0.0, 0.0, 0.0, 0.0, 0.0, 0.0, 0.0, 0.0, 0.0, 0.0, 0.0, 0.0, 0.0, 0.0, 0.0, 0.0, 0.0, 0.0, 0.0, 0.0, 0.0, 0.0, 0.0, 0.0, 0.0, 0.0, 0.0, 0.0, 0.0, 0.0, 0.0, 0.0, 0.0, 0.0, 0.0, 0.0, 0.0, 0.0, 0.0, 0.0, 0.0, 0.0, 0.0, 0.0, 0.0, 0.0, 0.0, 0.0, 0.0, 0.0, 0.0, 0.0, 0.0, 0.0, 0.0, 0.0, 0.0, 0.0, 0.0, 0.0, 0.0, 0.0, 0.0, 0.0, 0.0, 0.0, 0.0, 0.0, 0.0, 0.0, 0.0, 0.0, 0.0, 0.0, 0.0, 0.0, 0.0, 0.0, 0.0, 0.0, 0.0, 0.0, 0.0, 0.0, 0.0, 0.0, 0.0, 0.0, 0.0, 0.0, 0.0, 0.0, 0.0, 0.0, 0.0, 0.0, 0.1623, 0.5, 0.1562, 0.5, 0.1562, 0.5392, 0.1562, 0.9714, 0.1562, 1.0, 0.1612, 1.0, 0.0, 0.0, 0.0, 0.0, 0.0, 0.0, 0.0, 0.0, 0.0, 0.0, 0.0, 0.0, 0.0, 0.0, 0.0, 0.0, 0.0, 0.0, 0.0, 0.0, 0.0, 0.0, 0.0, 0.0, 0.0, 0.0, 0.0, 0.0, 0.0, 0.0, 0.0, 0.0, 0.0, 0.0, 0.0, 0.0, 0.0, 0.0, 0.0, 0.0, 0.0, 0.0, 0.0, 0.0, 0.0, 0.0, 0.0, 0.0, 0.0, 0.0, 0.0, 0.0, 0.0, 0.0, 0.0, 0.0, 0.0, 0.0, 0.0, 0.0, 0.8388, 1.0, 0.8438, 1.0, 0.8438, 0.9714, 0.0, 0.0, 0.0, 0.0, 0.0, 0.0, 0.0, 0.0, 0.0, 0.0, 0.0, 0.0, 0.0, 0.0, 0.0, 0.0, 0.0, 0.0, 0.0, 0.0, 0.0, 0.0, 0.0, 0.0, 0.0, 0.0, 0.0, 0.0, 0.0, 0.0, 0.0, 0.0, 0.2961, 0.4818, 0.25, 0.4864, 0.25, 0.49, 0.2968, 0.4854, 0.3405, 0.4684, 0.2961, 0.4818, 0.2968, 0.4854, 0.3418, 0.4717, 0.3813, 0.4465, 0.3405, 0.4684, 0.3418, 0.4717, 0.3833, 0.4496, 0.4171, 0.4171, 0.3813, 0.4465, 0.3833, 0.4496, 0.4197, 0.4197, 0.4465, 0.3813, 0.4171, 0.4171, 0.4197, 0.4197, 0.4496, 0.3833, 0.4495, 0.3757, 0.4465, 0.3813, 0.4496, 0.3833, 0.4531, 0.3767, 0.08287, 0.4171, 0.05347, 0.3813, 0.05045, 0.3833, 0.08029, 0.4197, 0.1187, 0.4465, 0.08287, 0.4171, 0.08029, 0.4197, 0.1167, 0.4496, 0.1595, 0.4684, 0.1187, 0.4465, 0.1167, 0.4496, 0.1582, 0.4717, 0.2039, 0.4818, 0.1595, 0.4684, 0.1582, 0.4717, 0.2032, 0.4854, 0.25, 0.4864, 0.2039, 0.4818, 0.2032, 0.4854, 0.25, 0.49, 0.452, 0.3381, 0.4495, 0.3757, 0.4531, 0.3767, 0.4556, 0.3381, 0.4481, 0.2783, 0.452, 0.3381, 0.4556, 0.3381, 0.4517, 0.2778, 0.4365, 0.2209, 0.4481, 0.2783, 0.4517, 0.2778, 0.44, 0.2199, 0.3268, 0.05587, 0.3617, 0.08388, 0.3642, 0.0813, 0.3287, 0.05276, 0.2891, 0.03869, 0.3268, 0.05587, 0.3287, 0.05276, 0.2901, 0.03518, 0.3617, 0.08388, 0.3924, 0.1217, 0.3954, 0.1197, 0.3642, 0.0813, 0.25, 0.03291, 0.2891, 0.03869, 0.2901, 0.03518, 0.25, 0.02925, 0.2109, 0.03869, 0.25, 0.03291, 0.25, 0.02925, 0.2099, 0.03518, 0.1732, 0.05587, 0.2109, 0.03869, 0.2099, 0.03518, 0.1713, 0.05276, 0.4177, 0.168, 0.4365, 0.2209, 0.44, 0.2199, 0.421, 0.1665, 0.3924, 0.1217, 0.4177, 0.168, 0.421, 0.1665, 0.3954, 0.1197, 0.1383, 0.08388, 0.1732, 0.05587, 0.1713, 0.05276, 0.1358, 0.0813, 0.05047, 0.3757, 0.048, 0.3381, 0.04437, 0.3381, 0.0469, 0.3767, 0.048, 0.3381, 0.05192, 0.2783, 0.04832, 0.2778, 0.04437, 0.3381, 0.05192, 0.2783, 0.06352, 0.2209, 0.06003, 0.2199, 0.04832, 0.2778, 0.06352, 0.2209, 0.08234, 0.168, 0.07903, 0.1665, 0.06003, 0.2199, 0.08234, 0.168, 0.1076, 0.1217, 0.1046, 0.1197, 0.07903, 0.1665, 0.1076, 0.1217, 0.1383, 0.08388, 0.1358, 0.0813, 0.1046, 0.1197, 0.05347, 0.3813, 0.05047, 0.3757, 0.0469, 0.3767, 0.05045, 0.3833, 0.2961, 0.4818, 0.3405, 0.4684, 0.3813, 0.4465, 0.4171, 0.4171, 0.4465, 0.3813, 0.4495, 0.3757, 0.452, 0.3381, 0.4481, 0.2783, 0.4365, 0.2209, 0.4177, 0.168, 0.3924, 0.1217, 0.3617, 0.08388, 0.3268, 0.05587, 0.2891, 0.03869, 0.25, 0.03291, 0.2109, 0.03869, 0.1732, 0.05587, 0.1383, 0.08388, 0.1076, 0.1217, 0.08234, 0.168, 0.06352, 0.2209, 0.05192, 0.2783, 0.048, 0.3381, 0.05047, 0.3757, 0.05347, 0.3813, 0.08287, 0.4171, 0.1187, 0.4465, 0.1595, 0.4684, 0.2039, 0.4818, 0.25, 0.4864, 0.25, 0.03291, 0.2109, 0.03869, 0.2109, 0.03869, 0.25, 0.03291, 0.4465, 0.3813, 0.4495, 0.3757, 0.4495, 0.3757, 0.4465, 0.3813, 0.2109, 0.03869, 0.1732, 0.05587, 0.1732, 0.05587, 0.2109, 0.03869, 0.05347, 0.3813, 0.08287, 0.4171, 0.08287, 0.4171, 0.05347, 0.3813, 0.4365, 0.2209, 0.4177, 0.168, 0.4177, 0.168, 0.4365, 0.2209, 0.08287, 0.4171, 0.1187, 0.4465, 0.1187, 0.4465, 0.08287, 0.4171, 0.4177, 0.168, 0.3924, 0.1217, 0.3924, 0.1217, 0.4177, 0.168, 0.1187, 0.4465, 0.1595, 0.4684, 0.1595, 0.4684, 0.1187, 0.4465, 0.1732, 0.05587, 0.1383, 0.08388, 0.1383, 0.08388, 0.1732, 0.05587, 0.1595, 0.4684, 0.2039, 0.4818, 0.2039, 0.4818, 0.1595, 0.4684, 0.048, 0.3381, 0.05047, 0.3757, 0.05047, 0.3757, 0.048, 0.3381, 0.2039, 0.4818, 0.25, 0.4864, 0.25, 0.4864, 0.2039, 0.4818, 0.05192, 0.2783, 0.048, 0.3381, 0.048, 0.3381, 0.05192, 0.2783, 0.4495, 0.3757, 0.452, 0.3381, 0.452, 0.3381, 0.4495, 0.3757, 0.06352, 0.2209, 0.05192, 0.2783, 0.05192, 0.2783, 0.06352, 0.2209, 0.452, 0.3381, 0.4481, 0.2783, 0.4481, 0.2783, 0.452, 0.3381, 0.08234, 0.168, 0.06352, 0.2209, 0.06352, 0.2209, 0.08234, 0.168, 0.4481, 0.2783, 0.4365, 0.2209, 0.4365, 0.2209, 0.4481, 0.2783, 0.25, 0.4864, 0.2961, 0.4818, 0.2961, 0.4818, 0.25, 0.4864, 0.1076, 0.1217, 0.08234, 0.168, 0.08234, 0.168, 0.1076, 0.1217, 0.3617, 0.08388, 0.3268, 0.05587, 0.3268, 0.05587, 0.3617, 0.08388, 0.2961, 0.4818, 0.3405, 0.4684, 0.3405, 0.4684, 0.2961, 0.4818, 0.1383, 0.08388, 0.1076, 0.1217, 0.1076, 0.1217, 0.1383, 0.08388, 0.3268, 0.05587, 0.2891, 0.03869, 0.2891, 0.03869, 0.3268, 0.05587, 0.3405, 0.4684, 0.3813, 0.4465, 0.3813, 0.4465, 0.3405, 0.4684, 0.05047, 0.3757, 0.05347, 0.3813, 0.05347, 0.3813, 0.05047, 0.3757, 0.3924, 0.1217, 0.3617, 0.08388, 0.3617, 0.08388, 0.3924, 0.1217, 0.3813, 0.4465, 0.4171, 0.4171, 0.4171, 0.4171, 0.3813, 0.4465, 0.2891, 0.03869, 0.25, 0.03291, 0.25, 0.03291, 0.2891, 0.03869, 0.0, 0.0, 0.0, 0.0, 0.0, 0.0, 0.0, 0.0, 0.0, 0.0, 0.0, 0.0, 0.0, 0.0, 0.0, 0.0, 0.0, 0.0, 0.0, 0.0, 0.0, 0.0, 0.0, 0.0, 0.0, 0.0, 0.0, 0.0, 0.0, 0.0, 0.0, 0.0, 0.0, 0.0, 0.0, 0.0, 0.0, 0.0, 0.0, 0.0, 0.0, 0.0, 0.0, 0.0, 0.0, 0.0, 0.0, 0.0, 0.0, 0.0, 0.0, 0.0, 0.0, 0.0, 0.0, 0.0, 0.0, 0.0, 0.0, 0.0, 0.0, 0.0, 0.0, 0.0, 0.0, 0.0, 0.0, 0.0, 0.0, 0.0, 0.0, 0.0, 0.0, 0.0, 0.0, 0.0, 0.0, 0.0, 0.0, 0.0, 0.0, 0.0, 0.0, 0.0, 0.0, 0.0, 0.0, 0.0, 0.0, 0.0, 0.0, 0.0, 0.0, 0.0, 0.0, 0.0, 0.0, 0.0, 0.0, 0.0, 0.0, 0.0, 0.0, 0.0, 0.0, 0.0, 0.0, 0.0, 0.0, 0.0, 0.0, 0.0, 0.0, 0.0, 0.0, 0.0, 0.0, 0.0, 0.0, 0.0, 0.0, 0.0, 0.0, 0.0, 0.0, 0.0, 0.0, 0.0, 0.0, 0.0, 0.0, 0.0, 0.0, 0.0, 0.0, 0.0, 0.0, 0.0, 0.0, 0.0, 0.0, 0.0, 0.0, 0.0, 0.0, 0.0, 0.0, 0.0, 0.0, 0.0, 0.0, 0.0, 0.0, 0.0, 0.0, 0.0, 0.0, 0.0, 0.0, 0.0, 0.0, 0.0, 0.0, 0.0, 0.0, 0.0, 0.0, 0.0, 0.0, 0.0, 0.0, 0.0, 0.0, 0.0, 0.0, 0.0, 0.0, 0.0, 0.0, 0.0, 0.0, 0.0, 0.0, 0.0, 0.0, 0.0, 0.0, 0.0, 0.0, 0.0, 0.0, 0.0, 0.0, 0.0, 0.0, 0.0, 0.0, 0.0, 0.0, 0.0, 0.0, 0.0, 0.0, 0.0, 0.0, 0.0, 0.0, 0.0, 0.0, 0.0, 0.0, 0.0, 0.0, 0.0, 0.0, 0.0, 0.0, 0.0, 0.0, 0.0, 0.0, 0.0, 0.0, 0.0, 0.0, 0.0, 0.0, 0.0, 0.0, 0.0, 0.0, 0.0, 0.0, 0.0, 0.0, 0.0, 0.0, 0.0, 0.0, 0.0, 0.0, 0.0, 0.0, 0.0, 0.0, 0.0, 0.0, 0.0, 0.0, 0.0, 0.0, 0.0, 0.0, 0.0, 0.0, 0.0, 0.0, 0.0, 0.0, 0.0, 0.0, 0.0, 0.0, 0.0])
me_circle.materials.append(mat_coffeemaker_black)
me_circle.materials.append(mat_coffeemaker_grey)
me_circle.use_remesh_fix_poles = True
me_circle.use_remesh_preserve_attributes = False
me_circle.use_mirror_vertex_groups = False
me_circle.update()
me_cylinder_001 = bpy.data.meshes.new('Cylinder.001')
me_cylinder_001.from_pydata([(4.473e-08, 0.5255, -0.4667), (6.907e-08, 0.2616, 0.2529), (0.1025, 0.5154, -0.4667), (0.05103, 0.2565, 0.2529), (0.2011, 0.4855, -0.4667), (0.1001, 0.2417, 0.2529), (0.2919, 0.4369, -0.4667), (0.1453, 0.2175, 0.2529), (0.3716, 0.3716, -0.4667), (0.185, 0.185, 0.2529), (0.4369, 0.2919, -0.4667), (0.2175, 0.1453, 0.2529), (0.4855, 0.2011, -0.4667), (0.2417, 0.1001, 0.2529), (0.5154, 0.1025, -0.4667), (0.2565, 0.05103, 0.2529), (0.5255, 1.931e-07, -0.4667), (0.2616, 2.608e-07, 0.2529), (0.5154, -0.1025, -0.4667), (0.2565, -0.05103, 0.2529), (0.4855, -0.2011, -0.4667), (0.2417, -0.1001, 0.2529), (0.4369, -0.2919, -0.4667), (0.2175, -0.1453, 0.2529), (0.3716, -0.3716, -0.4667), (0.185, -0.185, 0.2529), (0.2919, -0.4369, -0.4667), (0.1453, -0.2175, 0.2529), (0.2011, -0.4855, -0.4667), (0.1001, -0.2417, 0.2529), (0.1025, -0.5154, -0.4667), (0.05103, -0.2565, 0.2529), (-1.265e-07, -0.5255, -0.4667), (0.2175, 0.1453, 0.3972), (-0.1025, -0.5154, -0.4667), (-0.05103, -0.2565, 0.2529), (-0.2011, -0.4855, -0.4667), (-0.1001, -0.2417, 0.2529), (-0.2919, -0.4369, -0.4667), (-0.1453, -0.2175, 0.2529), (-0.3716, -0.3716, -0.4667), (-0.185, -0.185, 0.2529), (-0.4369, -0.2919, -0.4667), (-0.2175, -0.1453, 0.2529), (-0.4855, -0.2011, -0.4667), (-0.2417, -0.1001, 0.2529), (-0.5154, -0.1025, -0.4667), (-0.2565, -0.05103, 0.2529), (-0.5255, 6.608e-07, -0.4667), (-0.2616, 4.936e-07, 0.2529), (-0.5154, 0.1025, -0.4667), (-0.2565, 0.05103, 0.2529), (-0.4855, 0.2011, -0.4667), (-0.2417, 0.1001, 0.2529), (-0.4369, 0.2919, -0.4667), (-0.2175, 0.1453, 0.2529), (-0.3716, 0.3716, -0.4667), (-0.185, 0.185, 0.2529), (-0.2919, 0.4369, -0.4667), (-0.1453, 0.2175, 0.2529), (-0.2011, 0.4855, -0.4667), (-0.1001, 0.2417, 0.2529), (-0.1025, 0.5154, -0.4667), (-0.05103, 0.2565, 0.2529), (4.473e-08, 0.5255, -0.3257), (4.473e-08, 0.5255, -0.1803), (4.607e-08, 0.5109, -0.03478), (5.057e-08, 0.4621, 0.09368), (5.823e-08, 0.379, 0.194), (0.07394, 0.3717, 0.194), (0.09016, 0.4533, 0.09368), (0.09967, 0.5011, -0.03478), (0.1025, 0.5154, -0.1803), (0.1025, 0.5154, -0.3257), (0.145, 0.3502, 0.194), (0.1769, 0.427, 0.09368), (0.1955, 0.472, -0.03478), (0.2011, 0.4855, -0.1803), (0.2011, 0.4855, -0.3257), (0.2106, 0.3151, 0.194), (0.2567, 0.3842, 0.09368), (0.2838, 0.4248, -0.03478), (0.2919, 0.4369, -0.1803), (0.2919, 0.4369, -0.3257), (0.268, 0.268, 0.194), (0.3268, 0.3268, 0.09368), (0.3613, 0.3613, -0.03478), (0.3716, 0.3716, -0.1803), (0.3716, 0.3716, -0.3257), (0.3151, 0.2106, 0.194), (0.3842, 0.2567, 0.09368), (0.4248, 0.2838, -0.03478), (0.4369, 0.2919, -0.1803), (0.4369, 0.2919, -0.3257), (0.3502, 0.145, 0.194), (0.427, 0.1769, 0.09368), (0.472, 0.1955, -0.03478), (0.4855, 0.2011, -0.1803), (0.4855, 0.2011, -0.3257), (0.3717, 0.07394, 0.194), (0.4533, 0.09016, 0.09368), (0.5011, 0.09967, -0.03478), (0.5154, 0.1025, -0.1803), (0.5154, 0.1025, -0.3257), (0.379, 2.306e-07, 0.194), (0.4621, 2.093e-07, 0.09368), (0.5109, 1.968e-07, -0.03478), (0.5255, 1.931e-07, -0.1803), (0.5255, 1.931e-07, -0.3257), (0.3717, -0.07394, 0.194), (0.4533, -0.09016, 0.09368), (0.5011, -0.09967, -0.03478), (0.5154, -0.1025, -0.1803), (0.5154, -0.1025, -0.3257), (0.3502, -0.145, 0.194), (0.427, -0.1769, 0.09368), (0.472, -0.1955, -0.03478), (0.4855, -0.2011, -0.1803), (0.4855, -0.2011, -0.3257), (0.3151, -0.2106, 0.194), (0.3842, -0.2567, 0.09368), (0.4248, -0.2838, -0.03478), (0.4369, -0.2919, -0.1803), (0.4369, -0.2919, -0.3257), (0.268, -0.268, 0.194), (0.3268, -0.3268, 0.09368), (0.3613, -0.3613, -0.03478), (0.3716, -0.3716, -0.1803), (0.3716, -0.3716, -0.3257), (0.2106, -0.3151, 0.194), (0.2567, -0.3842, 0.09368), (0.2838, -0.4248, -0.03478), (0.2919, -0.4369, -0.1803), (0.2919, -0.4369, -0.3257), (0.145, -0.3502, 0.194), (0.1769, -0.427, 0.09368), (0.1955, -0.472, -0.03478), (0.2011, -0.4855, -0.1803), (0.2011, -0.4855, -0.3257), (0.07394, -0.3717, 0.194), (0.09016, -0.4533, 0.09368), (0.09967, -0.5011, -0.03478), (0.1025, -0.5154, -0.1803), (0.1025, -0.5154, -0.3257), (0.185, 0.1849, 0.3972), (0.1453, 0.2174, 0.3972), (0.1001, 0.2416, 0.3972), (7.78e-08, 0.2615, 0.3972), (0.05103, 0.2565, 0.3972), (-0.07394, -0.3717, 0.194), (-0.09016, -0.4533, 0.09368), (-0.09967, -0.5011, -0.03478), (-0.1025, -0.5154, -0.1803), (-0.1025, -0.5154, -0.3257), (-0.145, -0.3502, 0.194), (-0.1769, -0.427, 0.09368), (-0.1955, -0.472, -0.03478), (-0.2011, -0.4855, -0.1803), (-0.2011, -0.4855, -0.3257), (-0.2106, -0.3151, 0.194), (-0.2567, -0.3842, 0.09368), (-0.2838, -0.4248, -0.03478), (-0.2919, -0.4369, -0.1803), (-0.2919, -0.4369, -0.3257), (-0.268, -0.268, 0.194), (-0.3268, -0.3268, 0.09368), (-0.3613, -0.3613, -0.03478), (-0.3716, -0.3716, -0.1803), (-0.3716, -0.3716, -0.3257), (-0.3151, -0.2106, 0.194), (-0.3842, -0.2567, 0.09368), (-0.4248, -0.2838, -0.03478), (-0.4369, -0.2919, -0.1803), (-0.4369, -0.2919, -0.3257), (-0.3502, -0.145, 0.194), (-0.427, -0.1768, 0.09368), (-0.472, -0.1955, -0.03478), (-0.4855, -0.2011, -0.1803), (-0.4855, -0.2011, -0.3257), (-0.3717, -0.07394, 0.194), (-0.4533, -0.09016, 0.09368), (-0.5011, -0.09967, -0.03478), (-0.5154, -0.1025, -0.1803), (-0.5154, -0.1025, -0.3257), (-0.379, 5.68e-07, 0.194), (-0.4621, 6.207e-07, 0.09368), (-0.5109, 6.516e-07, -0.03478), (-0.5255, 6.608e-07, -0.1803), (-0.5255, 6.608e-07, -0.3257), (-0.3717, 0.07394, 0.194), (-0.4533, 0.09016, 0.09368), (-0.5011, 0.09968, -0.03478), (-0.5154, 0.1025, -0.1803), (-0.5154, 0.1025, -0.3257), (-0.3502, 0.145, 0.194), (-0.427, 0.1769, 0.09368), (-0.472, 0.1955, -0.03478), (-0.4855, 0.2011, -0.1803), (-0.4855, 0.2011, -0.3257), (-0.3151, 0.2106, 0.194), (-0.3842, 0.2567, 0.09368), (-0.4248, 0.2839, -0.03478), (-0.4369, 0.2919, -0.1803), (-0.4369, 0.2919, -0.3257), (-0.268, 0.268, 0.194), (-0.3268, 0.3268, 0.09368), (-0.3613, 0.3613, -0.03478), (-0.3716, 0.3716, -0.1803), (-0.3716, 0.3716, -0.3257), (-0.2106, 0.3151, 0.194), (-0.2567, 0.3842, 0.09368), (-0.2838, 0.4248, -0.03478), (-0.2919, 0.4369, -0.1803), (-0.2919, 0.4369, -0.3257), (-0.145, 0.3502, 0.194), (-0.1768, 0.427, 0.09368), (-0.1955, 0.472, -0.03478), (-0.2011, 0.4855, -0.1803), (-0.2011, 0.4855, -0.3257), (-0.07394, 0.3717, 0.194), (-0.09016, 0.4533, 0.09368), (-0.09967, 0.5011, -0.03478), (-0.1025, 0.5154, -0.1803), (-0.1025, 0.5154, -0.3257), (-0.07772, -0.1952, 0.2807), (-0.07771, -0.1952, 0.3017), (-0.05372, -0.5462, -0.3257), (-0.05572, -0.5667, -0.3257), (-0.06876, -0.5447, -0.4302), (-0.07075, -0.5652, -0.4303), (-1.415e-07, -0.5513, -0.4151), (-1.534e-07, -0.5721, -0.4151), (0.06876, -0.5447, -0.4302), (0.07075, -0.5652, -0.4303), (0.05572, -0.5667, -0.3257), (0.05372, -0.5462, -0.3257), (0.004747, -0.2389, 0.2795), (0.008326, -0.2366, 0.301), (0.07772, -0.1952, 0.2807), (0.07771, -0.1952, 0.3017), (0.1167, -0.1746, 0.2787), (0.1167, -0.1746, 0.2996), (0.1485, -0.1485, 0.2787), (0.1485, -0.1485, 0.2996), (0.1746, -0.1167, 0.2787), (0.1746, -0.1167, 0.2996), (0.194, -0.08036, 0.2787), (0.194, -0.08036, 0.2996), (0.2059, -0.04097, 0.2787), (0.206, -0.04097, 0.2995), (0.21, -9.471e-08, 0.2787), (0.21, -3.655e-06, 0.2995), (0.206, 0.04097, 0.2787), (0.2059, 0.04096, 0.2995), (0.194, 0.08036, 0.2787), (0.194, 0.08035, 0.2995), (0.1746, 0.1167, 0.2787), (0.1746, 0.1167, 0.2995), (0.1485, 0.1485, 0.2787), (0.1485, 0.1485, 0.2995), (0.1167, 0.1746, 0.2787), (0.1167, 0.1746, 0.2995), (0.08036, 0.194, 0.2787), (0.08036, 0.194, 0.2995), (4.206e-08, 0.21, 0.2995), (4.17e-08, 0.21, 0.2787), (0.04097, 0.206, 0.2787), (0.04097, 0.2059, 0.2995), (0.2417, 0.1, 0.3972), (0.2565, 0.05097, 0.3972), (0.2616, -5.366e-05, 0.3972), (0.2565, -0.05108, 0.3972), (0.2417, -0.1001, 0.3972), (0.2175, -0.1454, 0.3972), (0.185, -0.185, 0.3972), (0.1453, -0.2175, 0.3972), (0.1001, -0.2417, 0.3972), (0.05356, -0.2801, 0.3952), (0.1165, -0.659, -0.3257), (0.1165, -0.659, -0.4667), (-2.083e-07, -0.6698, -0.4667), (-9.461e-09, -0.2975, 0.3927), (-2.087e-07, -0.6698, -0.3257), (-0.1165, -0.659, -0.4667), (-0.05356, -0.2801, 0.3952), (-0.1165, -0.659, -0.3257), (-0.1001, -0.2417, 0.3972), (-0.1453, -0.2175, 0.3972), (-0.185, -0.185, 0.3972), (-0.2175, -0.1454, 0.3972), (-0.2417, -0.1001, 0.3972), (-0.2565, -0.05108, 0.3972), (-0.2616, -5.342e-05, 0.3972), (-0.2565, 0.05098, 0.3972), (-0.2417, 0.1, 0.3972), (-0.2175, 0.1453, 0.3972), (-0.185, 0.1849, 0.3972), (-0.1453, 0.2174, 0.3972), (-0.1001, 0.2416, 0.3972), (-0.05103, 0.2565, 0.3972), (0.08307, -0.4622, 0.306), (0.1023, -0.5778, 0.1656), (0.1133, -0.641, -0.001966), (0.1165, -0.6588, -0.1731), (-8.393e-08, -0.4698, 0.3061), (-1.345e-07, -0.5871, 0.1658), (-1.57e-07, -0.6514, -0.001821), (-1.887e-07, -0.6696, -0.1731), (-0.08307, -0.4622, 0.306), (-0.1023, -0.5778, 0.1656), (-0.1133, -0.641, -0.001966), (-0.1165, -0.6588, -0.1731), (0.05103, 0.2565, 0.3439), (0.05103, 0.2565, 0.2787), (6.727e-08, 0.2616, 0.2787), (7.225e-08, 0.2615, 0.3439), (0.1001, 0.2416, 0.3439), (0.1001, 0.2417, 0.2787), (0.1453, 0.2175, 0.3439), (0.1453, 0.2175, 0.2787), (0.185, 0.1849, 0.3439), (0.185, 0.185, 0.2787), (0.2175, 0.1453, 0.3439), (0.2175, 0.1453, 0.2787), (0.2417, 0.1001, 0.3439), (0.2417, 0.1001, 0.2787), (0.2565, 0.051, 0.3439), (0.2565, 0.05103, 0.2787), (0.2616, -2.708e-05, 0.3439), (0.2616, 2.608e-07, 0.2787), (0.2565, -0.05106, 0.3439), (0.2565, -0.05103, 0.2787), (0.2417, -0.1001, 0.3439), (0.2417, -0.1001, 0.2787), (0.2175, -0.1453, 0.344), (0.2175, -0.1453, 0.2787), (0.185, -0.185, 0.344), (0.185, -0.185, 0.2787), (0.1453, -0.2175, 0.344), (0.1453, -0.2175, 0.2786), (0.1001, -0.2417, 0.344), (0.1001, -0.2417, 0.2786), (0.0526, -0.2715, 0.3428), (0.05145, -0.2608, 0.2782), (0.1051, -0.5411, -0.3257), (0.1113, -0.6059, -0.3257), (0.1113, -0.6059, -0.4667), (0.1051, -0.5411, -0.4667), (-1.784e-07, -0.6165, -0.4667), (-1.415e-07, -0.5513, -0.4667), (-0.1113, -0.6059, -0.4667), (-0.1051, -0.5411, -0.4667), (-0.05145, -0.2608, 0.2782), (-0.0526, -0.2715, 0.3428), (-0.1113, -0.6059, -0.3257), (-0.1051, -0.5411, -0.3257), (-0.1001, -0.2417, 0.344), (-0.1001, -0.2417, 0.2786), (-0.1453, -0.2175, 0.344), (-0.1453, -0.2175, 0.2786), (-0.185, -0.185, 0.344), (-0.185, -0.185, 0.2787), (-0.2175, -0.1453, 0.344), (-0.2175, -0.1453, 0.2787), (-0.2417, -0.1001, 0.3439), (-0.2417, -0.1001, 0.2787), (-0.2565, -0.05106, 0.3439), (-0.2565, -0.05103, 0.2787), (-0.2616, -2.685e-05, 0.3439), (-0.2616, 4.936e-07, 0.2787), (-0.2565, 0.051, 0.3439), (-0.2565, 0.05103, 0.2787), (-0.2417, 0.1001, 0.3439), (-0.2417, 0.1001, 0.2787), (-0.2175, 0.1453, 0.3439), (-0.2175, 0.1453, 0.2787), (-0.185, 0.1849, 0.3439), (-0.185, 0.185, 0.2787), (-0.1453, 0.2175, 0.3439), (-0.1453, 0.2175, 0.2787), (-0.1001, 0.2416, 0.3439), (-0.1001, 0.2417, 0.2787), (-0.05103, 0.2565, 0.3439), (-0.05103, 0.2565, 0.2787), (0.07968, -0.4289, 0.2646), (0.07554, -0.388, 0.2139), (0.09782, -0.5318, 0.139), (0.09235, -0.4755, 0.1065), (0.1083, -0.5893, -0.0141), (0.1021, -0.5261, -0.02893), (0.1113, -0.6058, -0.1758), (0.105, -0.5411, -0.1791), (-0.07554, -0.388, 0.2139), (-0.07968, -0.4289, 0.2646), (-0.09235, -0.4755, 0.1065), (-0.09782, -0.5318, 0.139), (-0.1021, -0.5261, -0.02893), (-0.1083, -0.5893, -0.0141), (-0.105, -0.5411, -0.1791), (-0.1113, -0.6058, -0.1758), (-0.004747, -0.2389, 0.2795), (-0.008326, -0.2366, 0.301), (-0.1167, -0.1746, 0.2996), (-0.1167, -0.1746, 0.2787), (-0.1485, -0.1485, 0.2996), (-0.1485, -0.1485, 0.2787), (-0.1746, -0.1167, 0.2996), (-0.1746, -0.1167, 0.2787), (-0.194, -0.08036, 0.2996), (-0.194, -0.08036, 0.2787), (-0.206, -0.04097, 0.2995), (-0.2059, -0.04097, 0.2787), (-0.21, -3.452e-06, 0.2995), (-0.21, 1.076e-07, 0.2787), (-0.2059, 0.04096, 0.2995), (-0.2059, 0.04097, 0.2787), (-0.194, 0.08035, 0.2995), (-0.194, 0.08036, 0.2787), (-0.1746, 0.1167, 0.2995), (-0.1746, 0.1167, 0.2787), (-0.1485, 0.1485, 0.2995), (-0.1485, 0.1485, 0.2787), (-0.1167, 0.1746, 0.2995), (-0.1167, 0.1746, 0.2787), (-0.08036, 0.194, 0.2995), (-0.08036, 0.194, 0.2787), (-0.04097, 0.2059, 0.2995), (-0.04097, 0.206, 0.2787), (0.0259, -0.4088, 0.2282), (0.02459, -0.3958, 0.212), (0.04295, -0.4998, 0.115), (0.04119, -0.4818, 0.1046), (0.05282, -0.5516, -0.02524), (0.05085, -0.5315, -0.02996), (0.05572, -0.5667, -0.1783), (0.05372, -0.5461, -0.1793), (-0.02459, -0.3958, 0.212), (-0.0259, -0.4088, 0.2282), (-0.04119, -0.4818, 0.1046), (-0.04295, -0.4998, 0.115), (-0.05085, -0.5315, -0.02996), (-0.05282, -0.5516, -0.02524), (-0.05372, -0.5461, -0.1793), (-0.05572, -0.5667, -0.1783)], [], [(68, 1, 3, 69), (69, 3, 5, 74), (74, 5, 7, 79), (79, 7, 9, 84), (84, 9, 11, 89), (89, 11, 13, 94), (94, 13, 15, 99), (99, 15, 17, 104), (104, 17, 19, 109), (109, 19, 21, 114), (114, 21, 23, 119), (119, 23, 25, 124), (124, 25, 27, 129), (129, 27, 29, 134), (134, 29, 31, 139), (326, 324, 268, 269), (348, 346, 279, 280), (149, 35, 37, 154), (154, 37, 39, 159), (159, 39, 41, 164), (164, 41, 43, 169), (169, 43, 45, 174), (174, 45, 47, 179), (179, 47, 49, 184), (184, 49, 51, 189), (189, 51, 53, 194), (194, 53, 55, 199), (199, 55, 57, 204), (204, 57, 59, 209), (209, 59, 61, 214), (378, 376, 296, 297), (214, 61, 63, 219), (219, 63, 1, 68), (0, 2, 4, 6, 8, 10, 12, 14, 16, 18, 20, 22, 24, 26, 28, 30, 32, 34, 36, 38, 40, 42, 44, 46, 48, 50, 52, 54, 56, 58, 60, 62), (62, 223, 64, 0), (223, 222, 65, 64), (222, 221, 66, 65), (221, 220, 67, 66), (220, 219, 68, 67), (60, 218, 223, 62), (218, 217, 222, 223), (217, 216, 221, 222), (216, 215, 220, 221), (215, 214, 219, 220), (58, 213, 218, 60), (213, 212, 217, 218), (212, 211, 216, 217), (211, 210, 215, 216), (210, 209, 214, 215), (56, 208, 213, 58), (208, 207, 212, 213), (207, 206, 211, 212), (206, 205, 210, 211), (205, 204, 209, 210), (54, 203, 208, 56), (203, 202, 207, 208), (202, 201, 206, 207), (201, 200, 205, 206), (200, 199, 204, 205), (52, 198, 203, 54), (198, 197, 202, 203), (197, 196, 201, 202), (196, 195, 200, 201), (195, 194, 199, 200), (50, 193, 198, 52), (193, 192, 197, 198), (192, 191, 196, 197), (191, 190, 195, 196), (190, 189, 194, 195), (48, 188, 193, 50), (188, 187, 192, 193), (187, 186, 191, 192), (186, 185, 190, 191), (185, 184, 189, 190), (46, 183, 188, 48), (183, 182, 187, 188), (182, 181, 186, 187), (181, 180, 185, 186), (180, 179, 184, 185), (44, 178, 183, 46), (178, 177, 182, 183), (177, 176, 181, 182), (176, 175, 180, 181), (175, 174, 179, 180), (42, 173, 178, 44), (173, 172, 177, 178), (172, 171, 176, 177), (171, 170, 175, 176), (170, 169, 174, 175), (40, 168, 173, 42), (168, 167, 172, 173), (167, 166, 171, 172), (166, 165, 170, 171), (165, 164, 169, 170), (38, 163, 168, 40), (163, 162, 167, 168), (162, 161, 166, 167), (161, 160, 165, 166), (160, 159, 164, 165), (36, 158, 163, 38), (158, 157, 162, 163), (157, 156, 161, 162), (156, 155, 160, 161), (155, 154, 159, 160), (34, 153, 158, 36), (153, 152, 157, 158), (152, 151, 156, 157), (151, 150, 155, 156), (150, 149, 154, 155), (360, 358, 287, 288), (334, 332, 272, 273), (316, 312, 148, 146), (345, 390, 303, 278), (368, 366, 291, 292), (342, 340, 276, 277), (324, 322, 33, 268), (376, 374, 295, 296), (358, 356, 286, 287), (332, 330, 271, 272), (28, 138, 143, 30), (138, 137, 142, 143), (137, 136, 141, 142), (136, 135, 140, 141), (135, 134, 139, 140), (26, 133, 138, 28), (133, 132, 137, 138), (132, 131, 136, 137), (131, 130, 135, 136), (130, 129, 134, 135), (24, 128, 133, 26), (128, 127, 132, 133), (127, 126, 131, 132), (126, 125, 130, 131), (125, 124, 129, 130), (22, 123, 128, 24), (123, 122, 127, 128), (122, 121, 126, 127), (121, 120, 125, 126), (120, 119, 124, 125), (20, 118, 123, 22), (118, 117, 122, 123), (117, 116, 121, 122), (116, 115, 120, 121), (115, 114, 119, 120), (18, 113, 118, 20), (113, 112, 117, 118), (112, 111, 116, 117), (111, 110, 115, 116), (110, 109, 114, 115), (16, 108, 113, 18), (108, 107, 112, 113), (107, 106, 111, 112), (106, 105, 110, 111), (105, 104, 109, 110), (14, 103, 108, 16), (103, 102, 107, 108), (102, 101, 106, 107), (101, 100, 105, 106), (100, 99, 104, 105), (12, 98, 103, 14), (98, 97, 102, 103), (97, 96, 101, 102), (96, 95, 100, 101), (95, 94, 99, 100), (10, 93, 98, 12), (93, 92, 97, 98), (92, 91, 96, 97), (91, 90, 95, 96), (90, 89, 94, 95), (8, 88, 93, 10), (88, 87, 92, 93), (87, 86, 91, 92), (86, 85, 90, 91), (85, 84, 89, 90), (6, 83, 88, 8), (83, 82, 87, 88), (82, 81, 86, 87), (81, 80, 85, 86), (80, 79, 84, 85), (4, 78, 83, 6), (78, 77, 82, 83), (77, 76, 81, 82), (76, 75, 80, 81), (75, 74, 79, 80), (2, 73, 78, 4), (73, 72, 77, 78), (72, 71, 76, 77), (71, 70, 75, 76), (70, 69, 74, 75), (0, 64, 73, 2), (64, 65, 72, 73), (65, 66, 71, 72), (66, 67, 70, 71), (67, 68, 69, 70), (59, 57, 377, 379), (15, 13, 325, 327), (57, 55, 375, 377), (13, 11, 323, 325), (55, 53, 373, 375), (11, 9, 321, 323), (350, 348, 280, 283), (53, 51, 371, 373), (9, 7, 319, 321), (32, 30, 347, 349), (51, 49, 369, 371), (315, 382, 299, 147), (346, 345, 278, 279), (399, 354, 285, 311), (370, 368, 292, 293), (395, 397, 310, 309), (318, 316, 146, 145), (336, 334, 273, 274), (362, 360, 288, 289), (382, 380, 298, 299), (397, 399, 311, 310), (354, 350, 283, 285), (330, 328, 270, 271), (266, 265, 264, 267), (372, 370, 293, 294), (384, 342, 277, 300), (39, 37, 357, 359), (356, 353, 284, 286), (320, 318, 145, 144), (388, 386, 301, 302), (340, 338, 275, 276), (366, 364, 290, 291), (386, 384, 300, 301), (390, 388, 302, 303), (21, 19, 331, 333), (353, 393, 308, 284), (374, 372, 294, 295), (393, 395, 309, 308), (322, 320, 144, 33), (30, 143, 344, 347), (31, 29, 341, 343), (49, 47, 367, 369), (312, 315, 147, 148), (7, 5, 317, 319), (300, 277, 281, 304), (304, 281, 284, 308), (148, 147, 299, 298, 297, 296, 295, 294, 293, 292, 291, 290, 289, 288, 287, 286, 284, 281, 277, 276, 275, 274, 273, 272, 271, 270, 269, 268, 33, 144, 145, 146), (280, 282, 285, 283), (282, 307, 311, 285), (307, 306, 310, 311), (306, 305, 309, 310), (305, 304, 308, 309), (279, 278, 282, 280), (278, 303, 307, 282), (303, 302, 306, 307), (302, 301, 305, 306), (301, 300, 304, 305), (34, 32, 349, 351), (328, 326, 269, 270), (380, 378, 297, 298), (35, 149, 392, 352), (17, 15, 327, 329), (61, 59, 379, 381), (153, 34, 351, 355), (149, 150, 394, 392), (19, 17, 329, 331), (63, 61, 381, 383), (37, 35, 352, 357), (150, 151, 396, 394), (23, 21, 333, 335), (1, 63, 383, 314), (41, 39, 359, 361), (151, 152, 398, 396), (25, 23, 335, 337), (143, 142, 391, 344), (43, 41, 361, 363), (152, 153, 355, 398), (338, 336, 274, 275), (140, 139, 385, 387), (364, 362, 289, 290), (27, 25, 337, 339), (141, 140, 387, 389), (45, 43, 363, 365), (29, 27, 339, 341), (142, 141, 389, 391), (5, 3, 313, 317), (47, 45, 365, 367), (139, 31, 343, 385), (346, 348, 231, 233), (367, 365, 409, 411), (314, 383, 427, 265), (329, 327, 252, 250), (347, 344, 235, 232), (380, 382, 426, 424), (396, 398, 442, 440), (362, 364, 408, 406), (383, 381, 425, 427), (397, 395, 439, 441), (324, 326, 253, 255), (345, 346, 233, 234), (365, 363, 407, 409), (327, 325, 254, 252), (378, 380, 424, 422), (394, 396, 440, 438), (340, 342, 237, 239), (360, 362, 406, 404), (381, 379, 423, 425), (395, 393, 437, 439), (322, 324, 255, 257), (343, 341, 238, 236), (363, 361, 405, 407), (325, 323, 256, 254), (376, 378, 422, 420), (392, 394, 438, 436), (338, 340, 239, 241), (358, 360, 404, 402), (379, 377, 421, 423), (393, 353, 401, 437), (320, 322, 257, 259), (341, 339, 240, 238), (361, 359, 403, 405), (323, 321, 258, 256), (374, 376, 420, 418), (352, 392, 436, 400), (336, 338, 241, 243), (356, 358, 402, 225), (377, 375, 419, 421), (344, 391, 435, 235), (318, 320, 259, 261), (339, 337, 242, 240), (359, 357, 224, 403), (390, 345, 234, 434), (3, 1, 314, 313), (262, 266, 267, 263), (260, 262, 263, 261), (258, 260, 261, 259), (256, 258, 259, 257), (254, 256, 257, 255), (252, 254, 255, 253), (250, 252, 253, 251), (248, 250, 251, 249), (246, 248, 249, 247), (244, 246, 247, 245), (242, 244, 245, 243), (240, 242, 243, 241), (238, 240, 241, 239), (236, 238, 239, 237), (234, 233, 232, 235), (233, 231, 230, 232), (231, 229, 228, 230), (226, 228, 229, 227), (224, 400, 401, 225), (403, 224, 225, 402), (405, 403, 402, 404), (407, 405, 404, 406), (409, 407, 406, 408), (411, 409, 408, 410), (413, 411, 410, 412), (415, 413, 412, 414), (417, 415, 414, 416), (419, 417, 416, 418), (421, 419, 418, 420), (423, 421, 420, 422), (425, 423, 422, 424), (427, 425, 424, 426), (265, 427, 426, 264), (237, 428, 429, 236), (428, 430, 431, 429), (430, 432, 433, 431), (432, 434, 435, 433), (434, 234, 235, 435), (400, 436, 437, 401), (436, 438, 439, 437), (438, 440, 441, 439), (440, 442, 443, 441), (442, 226, 227, 443), (326, 328, 251, 253), (399, 397, 441, 443), (382, 315, 264, 426), (364, 366, 410, 408), (398, 355, 226, 442), (342, 384, 428, 237), (349, 347, 232, 230), (331, 329, 250, 248), (354, 399, 443, 227), (369, 367, 411, 413), (348, 350, 229, 231), (328, 330, 249, 251), (313, 314, 265, 266), (385, 343, 236, 429), (366, 368, 412, 410), (384, 386, 430, 428), (351, 349, 230, 228), (333, 331, 248, 246), (315, 312, 267, 264), (371, 369, 413, 415), (330, 332, 247, 249), (387, 385, 429, 431), (368, 370, 414, 412), (355, 351, 228, 226), (317, 313, 266, 262), (386, 388, 432, 430), (350, 354, 227, 229), (335, 333, 246, 244), (312, 316, 263, 267), (373, 371, 415, 417), (332, 334, 245, 247), (389, 387, 431, 433), (370, 372, 416, 414), (357, 352, 400, 224), (319, 317, 262, 260), (388, 390, 434, 432), (337, 335, 244, 242), (316, 318, 261, 263), (375, 373, 417, 419), (353, 356, 225, 401), (334, 336, 243, 245), (391, 389, 433, 435), (372, 374, 418, 416), (321, 319, 260, 258)])
me_cylinder_001.polygons.foreach_set('use_smooth', [True] * 414)
me_cylinder_001.polygons.foreach_set('material_index', [1, 1, 1, 1, 1, 1, 1, 1, 1, 1, 1, 1, 1, 1, 1, 0, 0, 1, 1, 1, 1, 1, 1, 1, 1, 1, 1, 1, 1, 1, 0, 1, 1, 1, 1, 1, 1, 1, 1, 1, 1, 1, 1, 1, 1, 1, 1, 1, 1, 1, 1, 1, 1, 1, 1, 1, 1, 1, 1, 1, 1, 1, 1, 1, 1, 1, 1, 1, 1, 1, 1, 1, 1, 1, 1, 1, 1, 1, 1, 1, 1, 1, 1, 1, 1, 1, 1, 1, 1, 1, 1, 1, 1, 1, 1, 1, 1, 1, 1, 1, 1, 1, 1, 1, 1, 1, 1, 1, 1, 0, 0, 0, 0, 0, 0, 0, 0, 0, 0, 1, 1, 1, 1, 1, 1, 1, 1, 1, 1, 1, 1, 1, 1, 1, 1, 1, 1, 1, 1, 1, 1, 1, 1, 1, 1, 1, 1, 1, 1, 1, 1, 1, 1, 1, 1, 1, 1, 1, 1, 1, 1, 1, 1, 1, 1, 1, 1, 1, 1, 1, 1, 1, 1, 1, 1, 1, 1, 1, 1, 1, 1, 1, 1, 1, 1, 1, 1, 1, 1, 1, 1, 1, 1, 1, 0, 0, 0, 0, 0, 0, 0, 0, 0, 0, 0, 0, 0, 0, 0, 0, 0, 0, 0, 0, 0, 0, 0, 0, 0, 0, 0, 0, 0, 0, 0, 0, 0, 0, 0, 0, 0, 0, 0, 0, 0, 0, 0, 0, 0, 0, 0, 0, 0, 0, 0, 0, 0, 0, 0, 0, 0, 0, 0, 0, 0, 0, 0, 0, 0, 0, 0, 0, 0, 0, 0, 0, 0, 0, 0, 0, 0, 0, 0, 0, 0, 0, 0, 0, 0, 0, 0, 0, 0, 0, 0, 0, 0, 0, 0, 0, 0, 0, 0, 0, 0, 0, 0, 0, 0, 0, 0, 0, 0, 0, 0, 0, 0, 0, 0, 0, 0, 0, 0, 0, 0, 0, 0, 0, 0, 0, 0, 0, 0, 0, 0, 0, 0, 0, 0, 0, 0, 0, 0, 0, 0, 0, 0, 0, 0, 0, 0, 0, 0, 0, 0, 0, 0, 0, 0, 0, 0, 0, 0, 0, 0, 0, 0, 0, 0, 0, 0, 0, 0, 0, 0, 0, 0, 0, 0, 0, 0, 0, 0, 0, 0, 0, 0, 0, 0, 0, 0, 0, 0, 0, 0, 0, 0, 0, 0, 0, 0, 0, 0, 0, 0, 0, 0, 0, 0, 0, 0, 0, 0, 0, 0, 0, 0, 0, 0, 0, 0, 0, 0, 0])
_uv = me_cylinder_001.uv_layers.new(name='UVMap')
_uv.uv.foreach_set('vector', [1.0, 0.9167, 1.0, 1.0, 0.9688, 1.0, 0.9688, 0.9167, 0.9688, 0.9167, 0.9688, 1.0, 0.9375, 1.0, 0.9375, 0.9167, 0.9375, 0.9167, 0.9375, 1.0, 0.9062, 1.0, 0.9062, 0.9167, 0.9062, 0.9167, 0.9062, 1.0, 0.875, 1.0, 0.875, 0.9167, 0.875, 0.9167, 0.875, 1.0, 0.8438, 1.0, 0.8438, 0.9167, 0.8438, 0.9167, 0.8438, 1.0, 0.8125, 1.0, 0.8125, 0.9167, 0.8125, 0.9167, 0.8125, 1.0, 0.7812, 1.0, 0.7812, 0.9167, 0.7812, 0.9167, 0.7812, 1.0, 0.75, 1.0, 0.75, 0.9167, 0.75, 0.9167, 0.75, 1.0, 0.7188, 1.0, 0.7188, 0.9167, 0.7188, 0.9167, 0.7188, 1.0, 0.6875, 1.0, 0.6875, 0.9167, 0.6875, 0.9167, 0.6875, 1.0, 0.6562, 1.0, 0.6562, 0.9167, 0.6562, 0.9167, 0.6562, 1.0, 0.625, 1.0, 0.625, 0.9167, 0.625, 0.9167, 0.625, 1.0, 0.5938, 1.0, 0.5938, 0.9167, 0.5938, 0.9167, 0.5938, 1.0, 0.5625, 1.0, 0.5625, 0.9167, 0.5625, 0.9167, 0.5625, 1.0, 0.5312, 1.0, 0.5312, 0.9167, 0.7812, 1.0, 0.8125, 1.0, 0.8125, 1.0, 0.7812, 1.0, 0.75, 0.01, 0.7968, 0.01461, 0.7968, 0.01461, 0.75, 0.01, 0.4688, 0.9167, 0.4688, 1.0, 0.4375, 1.0, 0.4375, 0.9167, 0.4375, 0.9167, 0.4375, 1.0, 0.4062, 1.0, 0.4062, 0.9167, 0.4062, 0.9167, 0.4062, 1.0, 0.375, 1.0, 0.375, 0.9167, 0.375, 0.9167, 0.375, 1.0, 0.3438, 1.0, 0.3437, 0.9167, 0.3437, 0.9167, 0.3438, 1.0, 0.3125, 1.0, 0.3125, 0.9167, 0.3125, 0.9167, 0.3125, 1.0, 0.2812, 1.0, 0.2812, 0.9167, 0.2812, 0.9167, 0.2812, 1.0, 0.25, 1.0, 0.25, 0.9167, 0.25, 0.9167, 0.25, 1.0, 0.2188, 1.0, 0.2188, 0.9167, 0.2188, 0.9167, 0.2188, 1.0, 0.1875, 1.0, 0.1875, 0.9167, 0.1875, 0.9167, 0.1875, 1.0, 0.1562, 1.0, 0.1562, 0.9167, 0.1562, 0.9167, 0.1562, 1.0, 0.125, 1.0, 0.125, 0.9167, 0.125, 0.9167, 0.125, 1.0, 0.09375, 1.0, 0.09375, 0.9167, 0.09375, 0.9167, 0.09375, 1.0, 0.0625, 1.0, 0.0625, 0.9167, 0.09375, 1.0, 0.125, 1.0, 0.125, 1.0, 0.09375, 1.0, 0.0625, 0.9167, 0.0625, 1.0, 0.03125, 1.0, 0.03125, 0.9167, 0.03125, 0.9167, 0.03125, 1.0, 0.0, 1.0, 0.0, 0.9167, 0.75, 0.49, 0.7968, 0.4854, 0.8418, 0.4717, 0.8833, 0.4496, 0.9197, 0.4197, 0.9496, 0.3833, 0.9717, 0.3418, 0.9854, 0.2968, 0.99, 0.25, 0.9854, 0.2032, 0.9717, 0.1582, 0.9496, 0.1167, 0.9197, 0.08029, 0.8833, 0.05045, 0.8418, 0.02827, 0.7968, 0.01461, 0.75, 0.01, 0.7032, 0.01461, 0.6582, 0.02827, 0.6167, 0.05045, 0.5803, 0.08029, 0.5504, 0.1167, 0.5283, 0.1582, 0.5146, 0.2032, 0.51, 0.25, 0.5146, 0.2968, 0.5283, 0.3418, 0.5504, 0.3833, 0.5803, 0.4197, 0.6167, 0.4496, 0.6582, 0.4717, 0.7032, 0.4854, 0.03125, 0.5, 0.03125, 0.5833, 0.0, 0.5833, 0.0, 0.5, 0.03125, 0.5833, 0.03125, 0.6667, 0.0, 0.6667, 0.0, 0.5833, 0.03125, 0.6667, 0.03125, 0.75, 0.0, 0.75, 0.0, 0.6667, 0.03125, 0.75, 0.03125, 0.8333, 0.0, 0.8333, 0.0, 0.75, 0.03125, 0.8333, 0.03125, 0.9167, 0.0, 0.9167, 0.0, 0.8333, 0.0625, 0.5, 0.0625, 0.5833, 0.03125, 0.5833, 0.03125, 0.5, 0.0625, 0.5833, 0.0625, 0.6667, 0.03125, 0.6667, 0.03125, 0.5833, 0.0625, 0.6667, 0.0625, 0.75, 0.03125, 0.75, 0.03125, 0.6667, 0.0625, 0.75, 0.0625, 0.8333, 0.03125, 0.8333, 0.03125, 0.75, 0.0625, 0.8333, 0.0625, 0.9167, 0.03125, 0.9167, 0.03125, 0.8333, 0.09375, 0.5, 0.09375, 0.5833, 0.0625, 0.5833, 0.0625, 0.5, 0.09375, 0.5833, 0.09375, 0.6667, 0.0625, 0.6667, 0.0625, 0.5833, 0.09375, 0.6667, 0.09375, 0.75, 0.0625, 0.75, 0.0625, 0.6667, 0.09375, 0.75, 0.09375, 0.8333, 0.0625, 0.8333, 0.0625, 0.75, 0.09375, 0.8333, 0.09375, 0.9167, 0.0625, 0.9167, 0.0625, 0.8333, 0.125, 0.5, 0.125, 0.5833, 0.09375, 0.5833, 0.09375, 0.5, 0.125, 0.5833, 0.125, 0.6667, 0.09375, 0.6667, 0.09375, 0.5833, 0.125, 0.6667, 0.125, 0.75, 0.09375, 0.75, 0.09375, 0.6667, 0.125, 0.75, 0.125, 0.8333, 0.09375, 0.8333, 0.09375, 0.75, 0.125, 0.8333, 0.125, 0.9167, 0.09375, 0.9167, 0.09375, 0.8333, 0.1562, 0.5, 0.1562, 0.5833, 0.125, 0.5833, 0.125, 0.5, 0.1562, 0.5833, 0.1562, 0.6667, 0.125, 0.6667, 0.125, 0.5833, 0.1562, 0.6667, 0.1562, 0.75, 0.125, 0.75, 0.125, 0.6667, 0.1562, 0.75, 0.1562, 0.8333, 0.125, 0.8333, 0.125, 0.75, 0.1562, 0.8333, 0.1562, 0.9167, 0.125, 0.9167, 0.125, 0.8333, 0.1875, 0.5, 0.1875, 0.5833, 0.1562, 0.5833, 0.1562, 0.5, 0.1875, 0.5833, 0.1875, 0.6667, 0.1562, 0.6667, 0.1562, 0.5833, 0.1875, 0.6667, 0.1875, 0.75, 0.1562, 0.75, 0.1562, 0.6667, 0.1875, 0.75, 0.1875, 0.8333, 0.1562, 0.8333, 0.1562, 0.75, 0.1875, 0.8333, 0.1875, 0.9167, 0.1562, 0.9167, 0.1562, 0.8333, 0.2188, 0.5, 0.2188, 0.5833, 0.1875, 0.5833, 0.1875, 0.5, 0.2188, 0.5833, 0.2188, 0.6667, 0.1875, 0.6667, 0.1875, 0.5833, 0.2188, 0.6667, 0.2188, 0.75, 0.1875, 0.75, 0.1875, 0.6667, 0.2188, 0.75, 0.2188, 0.8333, 0.1875, 0.8333, 0.1875, 0.75, 0.2188, 0.8333, 0.2188, 0.9167, 0.1875, 0.9167, 0.1875, 0.8333, 0.25, 0.5, 0.25, 0.5833, 0.2188, 0.5833, 0.2188, 0.5, 0.25, 0.5833, 0.25, 0.6667, 0.2188, 0.6667, 0.2188, 0.5833, 0.25, 0.6667, 0.25, 0.75, 0.2188, 0.75, 0.2188, 0.6667, 0.25, 0.75, 0.25, 0.8333, 0.2188, 0.8333, 0.2188, 0.75, 0.25, 0.8333, 0.25, 0.9167, 0.2188, 0.9167, 0.2188, 0.8333, 0.2812, 0.5, 0.2812, 0.5833, 0.25, 0.5833, 0.25, 0.5, 0.2812, 0.5833, 0.2812, 0.6667, 0.25, 0.6667, 0.25, 0.5833, 0.2812, 0.6667, 0.2812, 0.75, 0.25, 0.75, 0.25, 0.6667, 0.2812, 0.75, 0.2812, 0.8333, 0.25, 0.8333, 0.25, 0.75, 0.2812, 0.8333, 0.2812, 0.9167, 0.25, 0.9167, 0.25, 0.8333, 0.3125, 0.5, 0.3125, 0.5833, 0.2812, 0.5833, 0.2812, 0.5, 0.3125, 0.5833, 0.3125, 0.6667, 0.2812, 0.6667, 0.2812, 0.5833, 0.3125, 0.6667, 0.3125, 0.75, 0.2812, 0.75, 0.2812, 0.6667, 0.3125, 0.75, 0.3125, 0.8333, 0.2812, 0.8333, 0.2812, 0.75, 0.3125, 0.8333, 0.3125, 0.9167, 0.2812, 0.9167, 0.2812, 0.8333, 0.3438, 0.5, 0.3438, 0.5833, 0.3125, 0.5833, 0.3125, 0.5, 0.3438, 0.5833, 0.3437, 0.6667, 0.3125, 0.6667, 0.3125, 0.5833, 0.3437, 0.6667, 0.3437, 0.75, 0.3125, 0.75, 0.3125, 0.6667, 0.3437, 0.75, 0.3437, 0.8333, 0.3125, 0.8333, 0.3125, 0.75, 0.3437, 0.8333, 0.3437, 0.9167, 0.3125, 0.9167, 0.3125, 0.8333, 0.375, 0.5, 0.375, 0.5833, 0.3438, 0.5833, 0.3438, 0.5, 0.375, 0.5833, 0.375, 0.6667, 0.3437, 0.6667, 0.3438, 0.5833, 0.375, 0.6667, 0.375, 0.75, 0.3437, 0.75, 0.3437, 0.6667, 0.375, 0.75, 0.375, 0.8333, 0.3437, 0.8333, 0.3437, 0.75, 0.375, 0.8333, 0.375, 0.9167, 0.3437, 0.9167, 0.3437, 0.8333, 0.4062, 0.5, 0.4062, 0.5833, 0.375, 0.5833, 0.375, 0.5, 0.4062, 0.5833, 0.4062, 0.6667, 0.375, 0.6667, 0.375, 0.5833, 0.4062, 0.6667, 0.4063, 0.75, 0.375, 0.75, 0.375, 0.6667, 0.4063, 0.75, 0.4063, 0.8333, 0.375, 0.8333, 0.375, 0.75, 0.4063, 0.8333, 0.4062, 0.9167, 0.375, 0.9167, 0.375, 0.8333, 0.4375, 0.5, 0.4375, 0.5833, 0.4062, 0.5833, 0.4062, 0.5, 0.4375, 0.5833, 0.4375, 0.6667, 0.4062, 0.6667, 0.4062, 0.5833, 0.4375, 0.6667, 0.4375, 0.75, 0.4063, 0.75, 0.4062, 0.6667, 0.4375, 0.75, 0.4375, 0.8333, 0.4063, 0.8333, 0.4063, 0.75, 0.4375, 0.8333, 0.4375, 0.9167, 0.4062, 0.9167, 0.4063, 0.8333, 0.4688, 0.5, 0.4688, 0.5833, 0.4375, 0.5833, 0.4375, 0.5, 0.4688, 0.5833, 0.4687, 0.6667, 0.4375, 0.6667, 0.4375, 0.5833, 0.4687, 0.6667, 0.4688, 0.75, 0.4375, 0.75, 0.4375, 0.6667, 0.4688, 0.75, 0.4688, 0.8333, 0.4375, 0.8333, 0.4375, 0.75, 0.4688, 0.8333, 0.4688, 0.9167, 0.4375, 0.9167, 0.4375, 0.8333, 0.375, 1.0, 0.4062, 1.0, 0.4062, 1.0, 0.375, 1.0, 0.6562, 1.0, 0.6875, 1.0, 0.6875, 1.0, 0.6562, 1.0, 0.9375, 1.0, 0.9688, 1.0, 0.9688, 1.0, 0.9375, 1.0, 0.5312, 0.5833, 0.5312, 0.6667, 0.5312, 0.6667, 0.5312, 0.5833, 0.25, 1.0, 0.2812, 1.0, 0.2812, 1.0, 0.25, 1.0, 0.5312, 1.0, 0.5625, 1.0, 0.5625, 1.0, 0.5312, 1.0, 0.8125, 1.0, 0.8438, 1.0, 0.8438, 1.0, 0.8125, 1.0, 0.125, 1.0, 0.1562, 1.0, 0.1562, 1.0, 0.125, 1.0, 0.4062, 1.0, 0.4375, 1.0, 0.4375, 1.0, 0.4062, 1.0, 0.6875, 1.0, 0.7188, 1.0, 0.7188, 1.0, 0.6875, 1.0, 0.5625, 0.5, 0.5625, 0.5833, 0.5312, 0.5833, 0.5312, 0.5, 0.5625, 0.5833, 0.5625, 0.6667, 0.5312, 0.6667, 0.5312, 0.5833, 0.5625, 0.6667, 0.5625, 0.75, 0.5312, 0.75, 0.5312, 0.6667, 0.5625, 0.75, 0.5625, 0.8333, 0.5312, 0.8333, 0.5312, 0.75, 0.5625, 0.8333, 0.5625, 0.9167, 0.5312, 0.9167, 0.5312, 0.8333, 0.5938, 0.5, 0.5938, 0.5833, 0.5625, 0.5833, 0.5625, 0.5, 0.5938, 0.5833, 0.5938, 0.6667, 0.5625, 0.6667, 0.5625, 0.5833, 0.5938, 0.6667, 0.5938, 0.75, 0.5625, 0.75, 0.5625, 0.6667, 0.5938, 0.75, 0.5938, 0.8333, 0.5625, 0.8333, 0.5625, 0.75, 0.5938, 0.8333, 0.5938, 0.9167, 0.5625, 0.9167, 0.5625, 0.8333, 0.625, 0.5, 0.625, 0.5833, 0.5938, 0.5833, 0.5938, 0.5, 0.625, 0.5833, 0.625, 0.6667, 0.5938, 0.6667, 0.5938, 0.5833, 0.625, 0.6667, 0.625, 0.75, 0.5938, 0.75, 0.5938, 0.6667, 0.625, 0.75, 0.625, 0.8333, 0.5938, 0.8333, 0.5938, 0.75, 0.625, 0.8333, 0.625, 0.9167, 0.5938, 0.9167, 0.5938, 0.8333, 0.6562, 0.5, 0.6562, 0.5833, 0.625, 0.5833, 0.625, 0.5, 0.6562, 0.5833, 0.6562, 0.6667, 0.625, 0.6667, 0.625, 0.5833, 0.6562, 0.6667, 0.6563, 0.75, 0.625, 0.75, 0.625, 0.6667, 0.6563, 0.75, 0.6563, 0.8333, 0.625, 0.8333, 0.625, 0.75, 0.6563, 0.8333, 0.6562, 0.9167, 0.625, 0.9167, 0.625, 0.8333, 0.6875, 0.5, 0.6875, 0.5833, 0.6562, 0.5833, 0.6562, 0.5, 0.6875, 0.5833, 0.6875, 0.6667, 0.6562, 0.6667, 0.6562, 0.5833, 0.6875, 0.6667, 0.6875, 0.75, 0.6563, 0.75, 0.6562, 0.6667, 0.6875, 0.75, 0.6875, 0.8333, 0.6563, 0.8333, 0.6563, 0.75, 0.6875, 0.8333, 0.6875, 0.9167, 0.6562, 0.9167, 0.6563, 0.8333, 0.7188, 0.5, 0.7188, 0.5833, 0.6875, 0.5833, 0.6875, 0.5, 0.7188, 0.5833, 0.7188, 0.6667, 0.6875, 0.6667, 0.6875, 0.5833, 0.7188, 0.6667, 0.7188, 0.75, 0.6875, 0.75, 0.6875, 0.6667, 0.7188, 0.75, 0.7188, 0.8333, 0.6875, 0.8333, 0.6875, 0.75, 0.7188, 0.8333, 0.7188, 0.9167, 0.6875, 0.9167, 0.6875, 0.8333, 0.75, 0.5, 0.75, 0.5833, 0.7188, 0.5833, 0.7188, 0.5, 0.75, 0.5833, 0.75, 0.6667, 0.7188, 0.6667, 0.7188, 0.5833, 0.75, 0.6667, 0.75, 0.75, 0.7188, 0.75, 0.7188, 0.6667, 0.75, 0.75, 0.75, 0.8333, 0.7188, 0.8333, 0.7188, 0.75, 0.75, 0.8333, 0.75, 0.9167, 0.7188, 0.9167, 0.7188, 0.8333, 0.7812, 0.5, 0.7812, 0.5833, 0.75, 0.5833, 0.75, 0.5, 0.7812, 0.5833, 0.7812, 0.6667, 0.75, 0.6667, 0.75, 0.5833, 0.7812, 0.6667, 0.7812, 0.75, 0.75, 0.75, 0.75, 0.6667, 0.7812, 0.75, 0.7812, 0.8333, 0.75, 0.8333, 0.75, 0.75, 0.7812, 0.8333, 0.7812, 0.9167, 0.75, 0.9167, 0.75, 0.8333, 0.8125, 0.5, 0.8125, 0.5833, 0.7812, 0.5833, 0.7812, 0.5, 0.8125, 0.5833, 0.8125, 0.6667, 0.7812, 0.6667, 0.7812, 0.5833, 0.8125, 0.6667, 0.8125, 0.75, 0.7812, 0.75, 0.7812, 0.6667, 0.8125, 0.75, 0.8125, 0.8333, 0.7812, 0.8333, 0.7812, 0.75, 0.8125, 0.8333, 0.8125, 0.9167, 0.7812, 0.9167, 0.7812, 0.8333, 0.8438, 0.5, 0.8438, 0.5833, 0.8125, 0.5833, 0.8125, 0.5, 0.8438, 0.5833, 0.8437, 0.6667, 0.8125, 0.6667, 0.8125, 0.5833, 0.8437, 0.6667, 0.8438, 0.75, 0.8125, 0.75, 0.8125, 0.6667, 0.8438, 0.75, 0.8438, 0.8333, 0.8125, 0.8333, 0.8125, 0.75, 0.8438, 0.8333, 0.8438, 0.9167, 0.8125, 0.9167, 0.8125, 0.8333, 0.875, 0.5, 0.875, 0.5833, 0.8438, 0.5833, 0.8438, 0.5, 0.875, 0.5833, 0.875, 0.6667, 0.8437, 0.6667, 0.8438, 0.5833, 0.875, 0.6667, 0.875, 0.75, 0.8438, 0.75, 0.8437, 0.6667, 0.875, 0.75, 0.875, 0.8333, 0.8438, 0.8333, 0.8438, 0.75, 0.875, 0.8333, 0.875, 0.9167, 0.8438, 0.9167, 0.8438, 0.8333, 0.9062, 0.5, 0.9062, 0.5833, 0.875, 0.5833, 0.875, 0.5, 0.9062, 0.5833, 0.9062, 0.6667, 0.875, 0.6667, 0.875, 0.5833, 0.9062, 0.6667, 0.9062, 0.75, 0.875, 0.75, 0.875, 0.6667, 0.9062, 0.75, 0.9062, 0.8333, 0.875, 0.8333, 0.875, 0.75, 0.9062, 0.8333, 0.9062, 0.9167, 0.875, 0.9167, 0.875, 0.8333, 0.9375, 0.5, 0.9375, 0.5833, 0.9062, 0.5833, 0.9062, 0.5, 0.9375, 0.5833, 0.9375, 0.6667, 0.9062, 0.6667, 0.9062, 0.5833, 0.9375, 0.6667, 0.9375, 0.75, 0.9062, 0.75, 0.9062, 0.6667, 0.9375, 0.75, 0.9375, 0.8333, 0.9062, 0.8333, 0.9062, 0.75, 0.9375, 0.8333, 0.9375, 0.9167, 0.9062, 0.9167, 0.9062, 0.8333, 0.9688, 0.5, 0.9688, 0.5833, 0.9375, 0.5833, 0.9375, 0.5, 0.9688, 0.5833, 0.9688, 0.6667, 0.9375, 0.6667, 0.9375, 0.5833, 0.9688, 0.6667, 0.9688, 0.75, 0.9375, 0.75, 0.9375, 0.6667, 0.9688, 0.75, 0.9688, 0.8333, 0.9375, 0.8333, 0.9375, 0.75, 0.9688, 0.8333, 0.9688, 0.9167, 0.9375, 0.9167, 0.9375, 0.8333, 1.0, 0.5, 1.0, 0.5833, 0.9688, 0.5833, 0.9688, 0.5, 1.0, 0.5833, 1.0, 0.6667, 0.9688, 0.6667, 0.9688, 0.5833, 1.0, 0.6667, 1.0, 0.75, 0.9688, 0.75, 0.9688, 0.6667, 1.0, 0.75, 1.0, 0.8333, 0.9688, 0.8333, 0.9688, 0.75, 1.0, 0.8333, 1.0, 0.9167, 0.9688, 0.9167, 0.9688, 0.8333, 0.09375, 1.0, 0.125, 1.0, 0.125, 1.0, 0.09375, 1.0, 0.7812, 1.0, 0.8125, 1.0, 0.8125, 1.0, 0.7812, 1.0, 0.125, 1.0, 0.1562, 1.0, 0.1562, 1.0, 0.125, 1.0, 0.8125, 1.0, 0.8438, 1.0, 0.8438, 1.0, 0.8125, 1.0, 0.1562, 1.0, 0.1875, 1.0, 0.1875, 1.0, 0.1562, 1.0, 0.8438, 1.0, 0.875, 1.0, 0.875, 1.0, 0.8438, 1.0, 0.7032, 0.01461, 0.75, 0.01, 0.75, 0.01, 0.7032, 0.01461, 0.1875, 1.0, 0.2188, 1.0, 0.2188, 1.0, 0.1875, 1.0, 0.875, 1.0, 0.9062, 1.0, 0.9062, 1.0, 0.875, 1.0, 0.75, 0.01, 0.7968, 0.01461, 0.7968, 0.01461, 0.75, 0.01, 0.2188, 1.0, 0.25, 1.0, 0.25, 1.0, 0.2188, 1.0, 0.0, 1.0, 0.03125, 1.0, 0.03125, 1.0, 0.0, 1.0, 0.5312, 0.5, 0.5312, 0.5833, 0.5312, 0.5833, 0.5312, 0.5, 0.4687, 0.6667, 0.4688, 0.5833, 0.4688, 0.5833, 0.4687, 0.6667, 0.2188, 1.0, 0.25, 1.0, 0.25, 1.0, 0.2188, 1.0, 0.4688, 0.8333, 0.4688, 0.75, 0.4688, 0.75, 0.4688, 0.8333, 0.9062, 1.0, 0.9375, 1.0, 0.9375, 1.0, 0.9062, 1.0, 0.625, 1.0, 0.6562, 1.0, 0.6562, 1.0, 0.625, 1.0, 0.3438, 1.0, 0.375, 1.0, 0.375, 1.0, 0.3438, 1.0, 0.03125, 1.0, 0.0625, 1.0, 0.0625, 1.0, 0.03125, 1.0, 0.4688, 0.75, 0.4687, 0.6667, 0.4687, 0.6667, 0.4688, 0.75, 0.4688, 0.5833, 0.4688, 0.5, 0.4688, 0.5, 0.4688, 0.5833, 0.7188, 1.0, 0.75, 1.0, 0.75, 1.0, 0.7188, 1.0, 0.9688, 1.0, 1.0, 1.0, 1.0, 1.0, 0.9688, 1.0, 0.1875, 1.0, 0.2188, 1.0, 0.2188, 1.0, 0.1875, 1.0, 0.5312, 0.9167, 0.5312, 1.0, 0.5312, 1.0, 0.5312, 0.9167, 0.4062, 1.0, 0.4375, 1.0, 0.4375, 1.0, 0.4062, 1.0, 0.4375, 1.0, 0.4688, 1.0, 0.4688, 1.0, 0.4375, 1.0, 0.875, 1.0, 0.9062, 1.0, 0.9062, 1.0, 0.875, 1.0, 0.5312, 0.75, 0.5312, 0.8333, 0.5312, 0.8333, 0.5312, 0.75, 0.5625, 1.0, 0.5937, 1.0, 0.5938, 1.0, 0.5625, 1.0, 0.2812, 1.0, 0.3125, 1.0, 0.3125, 1.0, 0.2812, 1.0, 0.5312, 0.8333, 0.5312, 0.9167, 0.5312, 0.9167, 0.5312, 0.8333, 0.5312, 0.6667, 0.5312, 0.75, 0.5312, 0.75, 0.5312, 0.6667, 0.6875, 1.0, 0.7188, 1.0, 0.7188, 1.0, 0.6875, 1.0, 0.4688, 1.0, 0.4688, 0.9167, 0.4688, 0.9167, 0.4688, 1.0, 0.1562, 1.0, 0.1875, 1.0, 0.1875, 1.0, 0.1562, 1.0, 0.4688, 0.9167, 0.4688, 0.8333, 0.4688, 0.8333, 0.4688, 0.9167, 0.8438, 1.0, 0.875, 1.0, 0.875, 1.0, 0.8438, 1.0, 0.5312, 0.5, 0.5312, 0.5833, 0.5312, 0.5833, 0.5312, 0.5, 0.5312, 1.0, 0.5625, 1.0, 0.5625, 1.0, 0.5312, 1.0, 0.25, 1.0, 0.2812, 1.0, 0.2812, 1.0, 0.25, 1.0, 0.9688, 1.0, 1.0, 1.0, 1.0, 1.0, 0.9688, 1.0, 0.9062, 1.0, 0.9375, 1.0, 0.9375, 1.0, 0.9062, 1.0, 0.5312, 0.9167, 0.5312, 1.0, 0.5, 1.0, 0.5, 0.9167, 0.5, 0.9167, 0.5, 1.0, 0.4688, 1.0, 0.4688, 0.9167, 0.2968, 0.4854, 0.25, 0.49, 0.2032, 0.4854, 0.1582, 0.4717, 0.1167, 0.4496, 0.08029, 0.4197, 0.05045, 0.3833, 0.02827, 0.3418, 0.01461, 0.2968, 0.01, 0.25, 0.01461, 0.2032, 0.02827, 0.1582, 0.05045, 0.1167, 0.08029, 0.08029, 0.1167, 0.05045, 0.1582, 0.02827, 0.2032, 0.01461, 0.25, 0.01, 0.2968, 0.01461, 0.3418, 0.02827, 0.3833, 0.05045, 0.4197, 0.08029, 0.4496, 0.1167, 0.4717, 0.1582, 0.4854, 0.2032, 0.49, 0.25, 0.4854, 0.2968, 0.4717, 0.3418, 0.4496, 0.3833, 0.4197, 0.4197, 0.3833, 0.4496, 0.3418, 0.4717, 0.5, 0.5, 0.5, 0.5833, 0.4688, 0.5833, 0.4688, 0.5, 0.5, 0.5833, 0.5, 0.6667, 0.4687, 0.6667, 0.4688, 0.5833, 0.5, 0.6667, 0.5, 0.75, 0.4688, 0.75, 0.4687, 0.6667, 0.5, 0.75, 0.5, 0.8333, 0.4688, 0.8333, 0.4688, 0.75, 0.5, 0.8333, 0.5, 0.9167, 0.4688, 0.9167, 0.4688, 0.8333, 0.5312, 0.5, 0.5312, 0.5833, 0.5, 0.5833, 0.5, 0.5, 0.5312, 0.5833, 0.5312, 0.6667, 0.5, 0.6667, 0.5, 0.5833, 0.5312, 0.6667, 0.5312, 0.75, 0.5, 0.75, 0.5, 0.6667, 0.5312, 0.75, 0.5312, 0.8333, 0.5, 0.8333, 0.5, 0.75, 0.5312, 0.8333, 0.5312, 0.9167, 0.5, 0.9167, 0.5, 0.8333, 0.7032, 0.01461, 0.75, 0.01, 0.75, 0.01, 0.7032, 0.01461, 0.75, 1.0, 0.7812, 1.0, 0.7812, 1.0, 0.75, 1.0, 0.0625, 1.0, 0.09375, 1.0, 0.09375, 1.0, 0.0625, 1.0, 0.4688, 1.0, 0.4688, 0.9167, 0.4688, 0.9167, 0.4688, 1.0, 0.75, 1.0, 0.7812, 1.0, 0.7812, 1.0, 0.75, 1.0, 0.0625, 1.0, 0.09375, 1.0, 0.09375, 1.0, 0.0625, 1.0, 0.4688, 0.5833, 0.4688, 0.5, 0.4688, 0.5, 0.4688, 0.5833, 0.4688, 0.9167, 0.4688, 0.8333, 0.4688, 0.8333, 0.4688, 0.9167, 0.7188, 1.0, 0.75, 1.0, 0.75, 1.0, 0.7187, 1.0, 0.03125, 1.0, 0.0625, 1.0, 0.0625, 1.0, 0.03125, 1.0, 0.4375, 1.0, 0.4688, 1.0, 0.4688, 1.0, 0.4375, 1.0, 0.4688, 0.8333, 0.4688, 0.75, 0.4688, 0.75, 0.4688, 0.8333, 0.6562, 1.0, 0.6875, 1.0, 0.6875, 1.0, 0.6562, 1.0, 0.0, 1.0, 0.03125, 1.0, 0.03125, 1.0, 0.0, 1.0, 0.375, 1.0, 0.4062, 1.0, 0.4062, 1.0, 0.375, 1.0, 0.4688, 0.75, 0.4687, 0.6667, 0.4688, 0.6667, 0.4688, 0.75, 0.625, 1.0, 0.6562, 1.0, 0.6562, 1.0, 0.625, 1.0, 0.5312, 0.5833, 0.5312, 0.6667, 0.5312, 0.6667, 0.5312, 0.5833, 0.3438, 1.0, 0.375, 1.0, 0.375, 1.0, 0.3438, 1.0, 0.4687, 0.6667, 0.4688, 0.5833, 0.4688, 0.5833, 0.4688, 0.6667, 0.5937, 1.0, 0.625, 1.0, 0.625, 1.0, 0.5938, 1.0, 0.5312, 0.8333, 0.5312, 0.9167, 0.5312, 0.9167, 0.5312, 0.8333, 0.3125, 1.0, 0.3438, 1.0, 0.3438, 1.0, 0.3125, 1.0, 0.5938, 1.0, 0.625, 1.0, 0.625, 1.0, 0.5938, 1.0, 0.5312, 0.75, 0.5312, 0.8333, 0.5312, 0.8333, 0.5312, 0.75, 0.3125, 1.0, 0.3438, 1.0, 0.3438, 1.0, 0.3125, 1.0, 0.5625, 1.0, 0.5938, 1.0, 0.5938, 1.0, 0.5625, 1.0, 0.5312, 0.6667, 0.5312, 0.75, 0.5312, 0.75, 0.5312, 0.6667, 0.9375, 1.0, 0.9688, 1.0, 0.9688, 1.0, 0.9375, 1.0, 0.2812, 1.0, 0.3125, 1.0, 0.3125, 1.0, 0.2812, 1.0, 0.5312, 0.9167, 0.5312, 1.0, 0.5312, 1.0, 0.5312, 0.9167, 0.7968, 0.01461, 0.75, 0.01, 0.75, 0.01, 0.7968, 0.01461, 0.2812, 1.0, 0.3125, 1.0, 0.3125, 1.0, 0.2812, 1.0, 0.0, 1.0, 0.03125, 1.0, 0.03125, 1.0, 0.0, 1.0, 0.75, 1.0, 0.7812, 1.0, 0.7812, 1.0, 0.75, 1.0, 0.5312, 0.5, 0.5312, 0.5833, 0.5312, 0.5833, 0.5312, 0.5, 0.0625, 1.0, 0.03125, 1.0, 0.03125, 1.0, 0.0625, 1.0, 0.4688, 0.75, 0.4688, 0.6667, 0.4688, 0.6667, 0.4688, 0.75, 0.3438, 1.0, 0.3125, 1.0, 0.3125, 1.0, 0.3438, 1.0, 0.03125, 1.0, 0.0625, 1.0, 0.0625, 1.0, 0.03125, 1.0, 0.4688, 0.75, 0.4688, 0.8333, 0.4688, 0.8333, 0.4688, 0.75, 0.8125, 1.0, 0.7812, 1.0, 0.7812, 1.0, 0.8125, 1.0, 0.5312, 0.5833, 0.5312, 0.5, 0.5312, 0.5, 0.5312, 0.5833, 0.3125, 1.0, 0.3438, 1.0, 0.3438, 1.0, 0.3125, 1.0, 0.7812, 1.0, 0.8125, 1.0, 0.8125, 1.0, 0.7812, 1.0, 0.09375, 1.0, 0.0625, 1.0, 0.0625, 1.0, 0.09375, 1.0, 0.4688, 0.8333, 0.4688, 0.75, 0.4688, 0.75, 0.4688, 0.8333, 0.5625, 1.0, 0.5312, 1.0, 0.5312, 1.0, 0.5625, 1.0, 0.375, 1.0, 0.3438, 1.0, 0.3438, 1.0, 0.375, 1.0, 0.0625, 1.0, 0.09375, 1.0, 0.09375, 1.0, 0.0625, 1.0, 0.4688, 0.8333, 0.4688, 0.9167, 0.4688, 0.9167, 0.4688, 0.8333, 0.8438, 1.0, 0.8125, 1.0, 0.8125, 1.0, 0.8438, 1.0, 0.5312, 1.0, 0.5625, 1.0, 0.5625, 1.0, 0.5312, 1.0, 0.3438, 1.0, 0.375, 1.0, 0.375, 1.0, 0.3438, 1.0, 0.8125, 1.0, 0.8438, 1.0, 0.8438, 1.0, 0.8125, 1.0, 0.125, 1.0, 0.09375, 1.0, 0.09375, 1.0, 0.125, 1.0, 0.4688, 0.9167, 0.4688, 0.8333, 0.4688, 0.8333, 0.4688, 0.9167, 0.5937, 1.0, 0.5625, 1.0, 0.5625, 1.0, 0.5938, 1.0, 0.4062, 1.0, 0.375, 1.0, 0.375, 1.0, 0.4062, 1.0, 0.09375, 1.0, 0.125, 1.0, 0.125, 1.0, 0.09375, 1.0, 0.4688, 0.9167, 0.4688, 1.0, 0.4688, 1.0, 0.4688, 0.9167, 0.875, 1.0, 0.8438, 1.0, 0.8438, 1.0, 0.875, 1.0, 0.5625, 1.0, 0.5938, 1.0, 0.5938, 1.0, 0.5625, 1.0, 0.375, 1.0, 0.4062, 1.0, 0.4062, 1.0, 0.375, 1.0, 0.8438, 1.0, 0.875, 1.0, 0.875, 1.0, 0.8438, 1.0, 0.1562, 1.0, 0.125, 1.0, 0.125, 1.0, 0.1562, 1.0, 0.4688, 1.0, 0.4688, 0.9167, 0.4688, 0.9167, 0.4688, 1.0, 0.625, 1.0, 0.5937, 1.0, 0.5938, 1.0, 0.625, 1.0, 0.4375, 1.0, 0.4062, 1.0, 0.4062, 1.0, 0.4375, 1.0, 0.125, 1.0, 0.1562, 1.0, 0.1562, 1.0, 0.125, 1.0, 0.5312, 0.5833, 0.5312, 0.6667, 0.5312, 0.6667, 0.5312, 0.5833, 0.9062, 1.0, 0.875, 1.0, 0.875, 1.0, 0.9062, 1.0, 0.5938, 1.0, 0.625, 1.0, 0.625, 1.0, 0.5938, 1.0, 0.4062, 1.0, 0.4375, 1.0, 0.4375, 1.0, 0.4062, 1.0, 0.5312, 0.6667, 0.5312, 0.5833, 0.5312, 0.5833, 0.5312, 0.6667, 0.9688, 1.0, 1.0, 1.0, 1.0, 1.0, 0.9688, 1.0, 0.9375, 1.0, 0.9688, 1.0, 0.9688, 1.0, 0.9375, 1.0, 0.9062, 1.0, 0.9375, 1.0, 0.9375, 1.0, 0.9062, 1.0, 0.875, 1.0, 0.9062, 1.0, 0.9062, 1.0, 0.875, 1.0, 0.8438, 1.0, 0.875, 1.0, 0.875, 1.0, 0.8438, 1.0, 0.8125, 1.0, 0.8438, 1.0, 0.8438, 1.0, 0.8125, 1.0, 0.7812, 1.0, 0.8125, 1.0, 0.8125, 1.0, 0.7812, 1.0, 0.75, 1.0, 0.7812, 1.0, 0.7812, 1.0, 0.75, 1.0, 0.7187, 1.0, 0.75, 1.0, 0.75, 1.0, 0.7188, 1.0, 0.6875, 1.0, 0.7188, 1.0, 0.7188, 1.0, 0.6875, 1.0, 0.6562, 1.0, 0.6875, 1.0, 0.6875, 1.0, 0.6562, 1.0, 0.625, 1.0, 0.6562, 1.0, 0.6562, 1.0, 0.625, 1.0, 0.5938, 1.0, 0.625, 1.0, 0.625, 1.0, 0.5938, 1.0, 0.5625, 1.0, 0.5938, 1.0, 0.5938, 1.0, 0.5625, 1.0, 0.5312, 1.0, 0.5625, 1.0, 0.5625, 1.0, 0.5312, 1.0, 0.5312, 0.5833, 0.5312, 0.5, 0.5312, 0.5, 0.5312, 0.5833, 0.7968, 0.01461, 0.75, 0.01, 0.75, 0.01, 0.7968, 0.01461, 0.75, 0.01, 0.7032, 0.01461, 0.7032, 0.01461, 0.75, 0.01, 0.4688, 0.5833, 0.4688, 0.5, 0.4687, 0.5, 0.4688, 0.5833, 0.4375, 1.0, 0.4688, 1.0, 0.4688, 1.0, 0.4375, 1.0, 0.4062, 1.0, 0.4375, 1.0, 0.4375, 1.0, 0.4062, 1.0, 0.375, 1.0, 0.4062, 1.0, 0.4062, 1.0, 0.375, 1.0, 0.3438, 1.0, 0.375, 1.0, 0.375, 1.0, 0.3438, 1.0, 0.3125, 1.0, 0.3438, 1.0, 0.3438, 1.0, 0.3125, 1.0, 0.2812, 1.0, 0.3125, 1.0, 0.3125, 1.0, 0.2812, 1.0, 0.25, 1.0, 0.2812, 1.0, 0.2812, 1.0, 0.25, 1.0, 0.2188, 1.0, 0.25, 1.0, 0.25, 1.0, 0.2188, 1.0, 0.1875, 1.0, 0.2188, 1.0, 0.2188, 1.0, 0.1875, 1.0, 0.1562, 1.0, 0.1875, 1.0, 0.1875, 1.0, 0.1562, 1.0, 0.125, 1.0, 0.1562, 1.0, 0.1562, 1.0, 0.125, 1.0, 0.09375, 1.0, 0.125, 1.0, 0.125, 1.0, 0.09375, 1.0, 0.0625, 1.0, 0.09375, 1.0, 0.09375, 1.0, 0.0625, 1.0, 0.03125, 1.0, 0.0625, 1.0, 0.0625, 1.0, 0.03125, 1.0, 0.0, 1.0, 0.03125, 1.0, 0.03125, 1.0, 0.0, 1.0, 0.5312, 1.0, 0.5312, 0.9167, 0.5312, 0.9167, 0.5312, 1.0, 0.5312, 0.9167, 0.5312, 0.8333, 0.5312, 0.8333, 0.5312, 0.9167, 0.5312, 0.8333, 0.5312, 0.75, 0.5312, 0.75, 0.5312, 0.8333, 0.5312, 0.75, 0.5312, 0.6667, 0.5312, 0.6667, 0.5312, 0.75, 0.5312, 0.6667, 0.5312, 0.5833, 0.5312, 0.5833, 0.5312, 0.6667, 0.4688, 1.0, 0.4688, 0.9167, 0.4688, 0.9167, 0.4688, 1.0, 0.4688, 0.9167, 0.4688, 0.8333, 0.4688, 0.8333, 0.4688, 0.9167, 0.4688, 0.8333, 0.4688, 0.75, 0.4688, 0.75, 0.4688, 0.8333, 0.4688, 0.75, 0.4688, 0.6667, 0.4687, 0.6667, 0.4688, 0.75, 0.4688, 0.6667, 0.4688, 0.5833, 0.4688, 0.5833, 0.4687, 0.6667, 0.7812, 1.0, 0.75, 1.0, 0.75, 1.0, 0.7812, 1.0, 0.4687, 0.6667, 0.4688, 0.75, 0.4688, 0.75, 0.4687, 0.6667, 0.03125, 1.0, 0.0, 1.0, 0.0, 1.0, 0.03125, 1.0, 0.3125, 1.0, 0.2812, 1.0, 0.2812, 1.0, 0.3125, 1.0, 0.4688, 0.6667, 0.4688, 0.5833, 0.4688, 0.5833, 0.4688, 0.6667, 0.5312, 1.0, 0.5312, 0.9167, 0.5312, 0.9167, 0.5312, 1.0, 0.75, 0.01, 0.7968, 0.01461, 0.7968, 0.01461, 0.75, 0.01, 0.7187, 1.0, 0.75, 1.0, 0.75, 1.0, 0.7187, 1.0, 0.4688, 0.5833, 0.4687, 0.6667, 0.4687, 0.6667, 0.4688, 0.5833, 0.25, 1.0, 0.2812, 1.0, 0.2812, 1.0, 0.25, 1.0, 0.75, 0.01, 0.7032, 0.01461, 0.7032, 0.01461, 0.75, 0.01, 0.75, 1.0, 0.7188, 1.0, 0.7188, 1.0, 0.75, 1.0, 0.9688, 1.0, 1.0, 1.0, 1.0, 1.0, 0.9688, 1.0, 0.5312, 0.9167, 0.5312, 1.0, 0.5312, 1.0, 0.5312, 0.9167, 0.2812, 1.0, 0.25, 1.0, 0.25, 1.0, 0.2812, 1.0, 0.5312, 0.9167, 0.5312, 0.8333, 0.5312, 0.8333, 0.5312, 0.9167, 0.7032, 0.01461, 0.75, 0.01, 0.75, 0.01, 0.7032, 0.01461, 0.6875, 1.0, 0.7188, 1.0, 0.7188, 1.0, 0.6875, 1.0, 1.0, 1.0, 0.9688, 1.0, 0.9688, 1.0, 1.0, 1.0, 0.2188, 1.0, 0.25, 1.0, 0.25, 1.0, 0.2188, 1.0, 0.7188, 1.0, 0.6875, 1.0, 0.6875, 1.0, 0.7188, 1.0, 0.5312, 0.8333, 0.5312, 0.9167, 0.5312, 0.9167, 0.5312, 0.8333, 0.25, 1.0, 0.2188, 1.0, 0.2188, 1.0, 0.25, 1.0, 0.4688, 0.5833, 0.4688, 0.5, 0.4688, 0.5, 0.4688, 0.5833, 0.9375, 1.0, 0.9688, 1.0, 0.9688, 1.0, 0.9375, 1.0, 0.5312, 0.8333, 0.5312, 0.75, 0.5312, 0.75, 0.5312, 0.8333, 0.4688, 0.5, 0.4688, 0.5833, 0.4688, 0.5833, 0.4687, 0.5, 0.6562, 1.0, 0.6875, 1.0, 0.6875, 1.0, 0.6562, 1.0, 0.9688, 1.0, 0.9375, 1.0, 0.9375, 1.0, 0.9688, 1.0, 0.1875, 1.0, 0.2188, 1.0, 0.2188, 1.0, 0.1875, 1.0, 0.6875, 1.0, 0.6562, 1.0, 0.6562, 1.0, 0.6875, 1.0, 0.5312, 0.75, 0.5312, 0.8333, 0.5312, 0.8333, 0.5312, 0.75, 0.2188, 1.0, 0.1875, 1.0, 0.1875, 1.0, 0.2188, 1.0, 0.4375, 1.0, 0.4688, 1.0, 0.4688, 1.0, 0.4375, 1.0, 0.9062, 1.0, 0.9375, 1.0, 0.9375, 1.0, 0.9062, 1.0, 0.5312, 0.75, 0.5312, 0.6667, 0.5312, 0.6667, 0.5312, 0.75, 0.625, 1.0, 0.6562, 1.0, 0.6562, 1.0, 0.625, 1.0, 0.9375, 1.0, 0.9062, 1.0, 0.9062, 1.0, 0.9375, 1.0, 0.1562, 1.0, 0.1875, 1.0, 0.1875, 1.0, 0.1562, 1.0, 0.4688, 1.0, 0.4375, 1.0, 0.4375, 1.0, 0.4688, 1.0, 0.6562, 1.0, 0.625, 1.0, 0.625, 1.0, 0.6562, 1.0, 0.5312, 0.6667, 0.5312, 0.75, 0.5312, 0.75, 0.5312, 0.6667, 0.1875, 1.0, 0.1562, 1.0, 0.1562, 1.0, 0.1875, 1.0, 0.875, 1.0, 0.9062, 1.0, 0.9062, 1.0, 0.875, 1.0])
me_cylinder_001.materials.append(mat_coffeemaker_black)
me_cylinder_001.materials.append(mat_coffeemaker_glass)
me_cylinder_001.use_remesh_fix_poles = True
me_cylinder_001.use_remesh_preserve_attributes = False
me_cylinder_001.use_mirror_vertex_groups = False
me_cylinder_001.update()

# ---- objects
ob_maker = bpy.data.objects.new('maker', me_circle)
ob_pot = bpy.data.objects.new('pot', me_cylinder_001)

# ---- transforms, parenting, visibility, modifiers, constraints
ob_maker.location = (0.0, 0.0, 0.0)
ob_maker.lineart.crease_threshold = 0.0
_m = ob_maker.modifiers.new('Auto Smooth', 'NODES')
_m.node_group = ng_auto_smooth
_gi = [s.identifier for s in ng_auto_smooth.interface.items_tree if s.item_type == 'SOCKET' and s.in_out == 'INPUT']
_m[_gi[1]] = 0.5236  # Angle
ob_pot.location = (0.0, -0.2809, 0.9087)
ob_pot.scale = (1.099, 1.099, 1.099)
ob_pot.lineart.crease_threshold = 0.0
_m = ob_pot.modifiers.new('Auto Smooth', 'NODES')
_m.node_group = ng_auto_smooth
_gi = [s.identifier for s in ng_auto_smooth.interface.items_tree if s.item_type == 'SOCKET' and s.in_out == 'INPUT']
_m[_gi[1]] = 0.5236  # Angle

# ---- collection membership
col_collection.objects.link(ob_maker)
col_collection.objects.link(ob_pot)

# ---- scene / render settings (as saved in the file)
scene.frame_start = 1; scene.frame_end = 250; scene.frame_set(1)
scene.render.engine = 'BLENDER_EEVEE_NEXT'
scene.cycles.use_denoising = False
scene.cycles.samples = 128
scene.cycles.sampling_pattern = 'TABULATED_SOBOL'
scene.cycles.use_adaptive_sampling = False
scene.cycles.use_light_tree = False
scene.view_settings.view_transform = 'Filmic'
bpy.context.view_layer.update()

# ---- added for rendering (the .blend has no active camera and no usable light): camera, sun
cam_auto = bpy.data.cameras.new('AutoCamera')
cam_auto.lens = 50.0
cam_auto.sensor_width = 36.0
cam_auto.clip_end = 1000.0
ob_auto_camera = bpy.data.objects.new('AutoCamera', cam_auto)
scene.collection.objects.link(ob_auto_camera)
ob_auto_camera.location = (3.53097, -4.24577, 4.30144)
ob_auto_camera.rotation_euler = (1.09748, -7.21219e-08, 0.694738)
scene.camera = ob_auto_camera
light_auto_sun = bpy.data.lights.new('AutoSun', 'SUN')
light_auto_sun.energy = 3.0
light_auto_sun.angle = 0.0523599
ob_auto_sun = bpy.data.objects.new('AutoSun', light_auto_sun)
scene.collection.objects.link(ob_auto_sun)
ob_auto_sun.rotation_euler = (0.872665, 0.174533, 0.523599)
bpy.context.view_layer.update()
